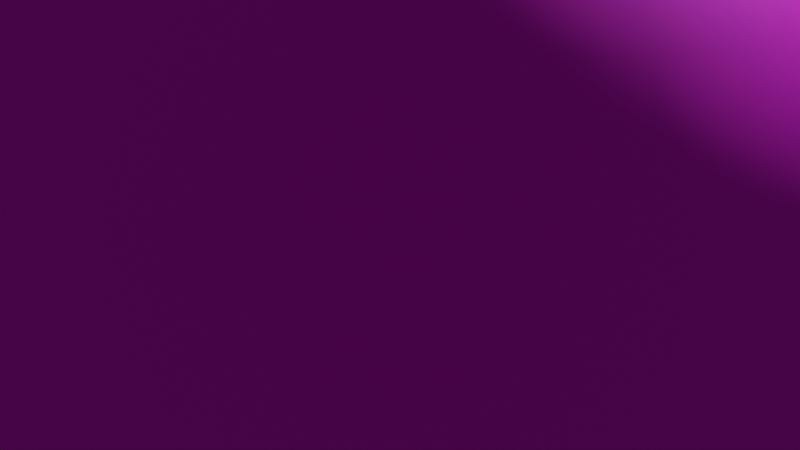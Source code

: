 # Source: arcon.blend  (saved by Blender 2.83.19; exported with 4.5.12 LTS)
import bpy
from mathutils import Matrix  # noqa: F401  (used for matrix-valued properties, if any)

bpy.ops.wm.read_factory_settings(use_empty=True)
scene = bpy.context.scene
scene.name = 'Scene'

# ---- collections
col_collection = bpy.data.collections.new('Collection'); scene.collection.children.link(col_collection)

# ---- images (referenced by path relative to the original .blend; pixels are not part of the script)
import os
ASSET_DIR = os.environ.get("B2B_ASSET_DIR", "")  # directory of the original .blend (textures are referenced by path, not embedded)
HERE = os.path.dirname(os.path.abspath(__file__))  # packed textures are extracted next to this script under _unpacked/

def load_image(name, relpath, width, height, colorspace="sRGB"):
    """Load a texture the original file referenced (path relative to the .blend, or extracted next to this script)."""
    p = next((c for c in (os.path.join(HERE, relpath), os.path.join(ASSET_DIR, relpath)) if relpath and os.path.exists(c)), "")
    if p:
        img = bpy.data.images.load(p, check_existing=True)
        img.name = name
    else:  # same state as the original file: an image datablock whose file is absent (Cycles renders it pink)
        img = bpy.data.images.new(name, width, height)
        img.source = "FILE"
        img.filepath = "//" + (relpath or name)
    img.colorspace_settings.name = colorspace
    return img
img_material_001_basecolor_jpeg = load_image('Material.001_baseColor.jpeg', 'pluto/textures/Material.001_baseColor.jpeg', 1024, 1024, 'sRGB')

# ---- materials (node trees are filled in below, after node groups)
mat_material_002 = bpy.data.materials.new('Material.002')
mat_material_002.use_transparent_shadow = False
mat_material_003 = bpy.data.materials.new('Material.003')
mat_material_003.use_transparent_shadow = False

# ---- material node trees
mat_material_002.use_nodes = True; mat_material_002.node_tree.nodes.clear()
_N = mat_material_002.node_tree.nodes; _L = mat_material_002.node_tree.links
n0 = _N.new('ShaderNodeBsdfPrincipled'); n0.name = 'Principled BSDF'; n0.location = (10, 300)
n0.distribution = 'GGX'
n0.subsurface_method = 'BURLEY'
n0.inputs[2].default_value = 0.8
n0.inputs[3].default_value = 1.45
n0.inputs[27].default_value = (0.0, 0.0, 0.0, 1.0)
n0.inputs[28].default_value = 1.0
n1 = _N.new('ShaderNodeOutputMaterial'); n1.name = 'Material Output'; n1.location = (300, 300)
n2 = _N.new('ShaderNodeTexImage'); n2.name = 'Image Texture'; n2.location = (-280, 270)
n2.image = img_material_001_basecolor_jpeg
_L.new(n0.outputs[0], n1.inputs[0])
_L.new(n2.outputs[0], n0.inputs[0])
n1.is_active_output = True
mat_material_003.use_nodes = True; mat_material_003.node_tree.nodes.clear()
_N = mat_material_003.node_tree.nodes; _L = mat_material_003.node_tree.links
n0 = _N.new('ShaderNodeOutputMaterial'); n0.name = 'Material Output'; n0.location = (300, 300)
n1 = _N.new('ShaderNodeBsdfPrincipled'); n1.name = 'Principled BSDF'; n1.location = (10, 300)
n1.distribution = 'GGX'
n1.subsurface_method = 'BURLEY'
n1.inputs[0].default_value = (0.0, 0.0, 0.0, 1.0)
n1.inputs[1].default_value = 0.4818
n1.inputs[2].default_value = 0.0
n1.inputs[3].default_value = 1.45
n1.inputs[13].default_value = 1.0
n1.inputs[27].default_value = (0.0, 0.0, 0.0, 1.0)
n1.inputs[28].default_value = 1.0
n2 = _N.new('ShaderNodeMixShader'); n2.name = 'Mix Shader'; n2.location = (250, 500)
n3 = _N.new('ShaderNodeBsdfAnisotropic'); n3.name = 'Glossy BSDF'; n3.location = (42, 503)
n3.distribution = 'GGX'
n3.inputs[0].default_value = (0.003693, 0.02644, 0.8, 1.0)
n3.inputs[1].default_value = 0.6128
_L.new(n3.outputs[0], n2.inputs[1])
_L.new(n1.outputs[0], n2.inputs[2])
_L.new(n2.outputs[0], n0.inputs[0])
n0.is_active_output = True

# ---- world
world_world = bpy.data.worlds.new('World'); scene.world = world_world
world_world.use_nodes = True; world_world.node_tree.nodes.clear()
_N = world_world.node_tree.nodes; _L = world_world.node_tree.links
n0 = _N.new('ShaderNodeOutputWorld'); n0.name = 'World Output'; n0.location = (300, 300)
n1 = _N.new('ShaderNodeBackground'); n1.name = 'Background'; n1.location = (10, 300)
n1.inputs[0].default_value = (0.05088, 0.05088, 0.05088, 1.0)
_L.new(n1.outputs[0], n0.inputs[0])
n0.is_active_output = True
world_world.color = (0.05088, 0.05088, 0.05088)
world_world.use_sun_shadow = False
world_world.sun_shadow_jitter_overblur = 0.0

# ---- cameras
cam_camera = bpy.data.cameras.new('Camera')
cam_camera.clip_end = 100.0
cam_camera.ortho_scale = 7.314

# ---- lights
light_light = bpy.data.lights.new('Light', 'POINT')
light_light.transmission_factor = 0.0
light_light.energy = 1000.0
light_light.shadow_soft_size = 0.1
light_light.shadow_maximum_resolution = 0.006
light_light.use_absolute_resolution = True

# ---- meshes
me_sphere = bpy.data.meshes.new('Sphere')
me_sphere.from_pydata([(0.0, 0.1951, 0.9808), (0.0, 0.3827, 0.9239), (0.0, 0.5556, 0.8315), (0.0, 0.7071, 0.7071), (0.0, 0.8315, 0.5556), (0.0, 0.9239, 0.3827), (0.0, 0.9808, 0.1951), (0.0, 1.0, 7.55e-08), (0.0, 0.9808, -0.1951), (0.0, 0.5556, -0.8315), (0.03806, 0.1913, 0.9808), (0.07466, 0.3753, 0.9239), (0.1084, 0.5449, 0.8315), (0.1379, 0.6935, 0.7071), (0.1622, 0.8155, 0.5556), (0.1802, 0.9061, 0.3827), (0.1913, 0.9619, 0.1951), (0.1951, 0.9808, 7.55e-08), (0.1913, 0.9619, -0.1951), (0.1802, 0.9061, -0.3827), (0.1622, 0.8155, -0.5556), (0.1379, 0.6935, -0.7071), (0.1084, 0.5449, -0.8315), (0.07466, 0.3753, -0.9239), (0.03806, 0.1913, -0.9808), (0.07466, 0.1802, 0.9808), (0.1464, 0.3536, 0.9239), (0.2126, 0.5133, 0.8315), (0.2706, 0.6533, 0.7071), (0.3182, 0.7682, 0.5556), (0.3536, 0.8536, 0.3827), (0.3753, 0.9061, 0.1951), (0.3827, 0.9239, 7.55e-08), (0.3753, 0.9061, -0.1951), (0.3536, 0.8536, -0.3827), (0.3182, 0.7682, -0.5556), (0.2706, 0.6533, -0.7071), (0.2126, 0.5133, -0.8315), (0.1464, 0.3536, -0.9239), (0.07466, 0.1802, -0.9808), (0.1084, 0.1622, 0.9808), (0.2126, 0.3182, 0.9239), (0.3087, 0.4619, 0.8315), (0.3928, 0.5879, 0.7071), (0.4619, 0.6913, 0.5556), (0.5133, 0.7682, 0.3827), (0.5449, 0.8155, 0.1951), (0.5556, 0.8315, 7.55e-08), (0.5449, 0.8155, -0.1951), (0.5133, 0.7682, -0.3827), (0.4619, 0.6913, -0.5556), (0.3928, 0.5879, -0.7071), (0.3087, 0.4619, -0.8315), (0.2126, 0.3182, -0.9239), (0.1084, 0.1622, -0.9808), (0.1379, 0.1379, 0.9808), (0.2706, 0.2706, 0.9239), (0.3928, 0.3928, 0.8315), (0.5, 0.5, 0.7071), (0.5879, 0.5879, 0.5556), (0.6533, 0.6533, 0.3827), (0.6935, 0.6935, 0.1951), (0.7071, 0.7071, 7.55e-08), (0.6935, 0.6935, -0.1951), (0.6533, 0.6533, -0.3827), (0.5879, 0.5879, -0.5556), (0.5, 0.5, -0.7071), (0.3928, 0.3928, -0.8315), (0.2706, 0.2706, -0.9239), (0.1379, 0.1379, -0.9808), (0.1622, 0.1084, 0.9808), (0.3182, 0.2126, 0.9239), (0.4619, 0.3087, 0.8315), (0.5879, 0.3928, 0.7071), (0.6913, 0.4619, 0.5556), (0.7682, 0.5133, 0.3827), (0.8155, 0.5449, 0.1951), (0.8315, 0.5556, 7.55e-08), (0.8155, 0.5449, -0.1951), (0.7682, 0.5133, -0.3827), (0.6913, 0.4619, -0.5556), (0.5879, 0.3928, -0.7071), (0.4619, 0.3087, -0.8315), (0.3182, 0.2126, -0.9239), (0.1622, 0.1084, -0.9808), (0.1802, 0.07466, 0.9808), (0.3536, 0.1464, 0.9239), (0.5133, 0.2126, 0.8315), (0.6533, 0.2706, 0.7071), (0.7682, 0.3182, 0.5556), (0.8536, 0.3536, 0.3827), (0.9061, 0.3753, 0.1951), (0.9239, 0.3827, 7.55e-08), (0.9061, 0.3753, -0.1951), (0.8536, 0.3536, -0.3827), (0.7682, 0.3182, -0.5556), (0.6533, 0.2706, -0.7071), (0.5133, 0.2126, -0.8315), (0.3536, 0.1464, -0.9239), (0.1802, 0.07466, -0.9808), (0.1913, 0.03806, 0.9808), (0.3753, 0.07466, 0.9239), (0.5449, 0.1084, 0.8315), (0.6935, 0.1379, 0.7071), (0.8155, 0.1622, 0.5556), (0.9061, 0.1802, 0.3827), (0.9619, 0.1913, 0.1951), (0.9808, 0.1951, 7.55e-08), (0.9619, 0.1913, -0.1951), (0.9061, 0.1802, -0.3827), (0.8155, 0.1622, -0.5556), (0.6935, 0.1379, -0.7071), (0.5449, 0.1084, -0.8315), (0.3753, 0.07466, -0.9239), (0.1913, 0.03806, -0.9808), (0.1951, -3.266e-07, 0.9808), (0.3827, -3.192e-07, 0.9239), (0.5556, -3.117e-07, 0.8315), (0.7071, -3.192e-07, 0.7071), (0.8315, -3.341e-07, 0.5556), (0.9239, -2.745e-07, 0.3827), (0.9808, -3.937e-07, 0.1951), (1.0, -3.788e-07, 7.55e-08), (0.9808, -3.937e-07, -0.1951), (0.9239, -2.298e-07, -0.3827), (0.8315, -3.341e-07, -0.5556), (0.7071, -3.192e-07, -0.7071), (0.5556, -3.415e-07, -0.8315), (0.3827, -3.043e-07, -0.9239), (0.1951, -3.08e-07, -0.9808), (0.1913, -0.03806, 0.9808), (0.3753, -0.07466, 0.9239), (0.5449, -0.1084, 0.8315), (0.6935, -0.138, 0.7071), (0.8155, -0.1622, 0.5556), (0.9061, -0.1802, 0.3827), (0.9619, -0.1913, 0.1951), (0.9808, -0.1951, 7.55e-08), (0.9619, -0.1913, -0.1951), (0.9061, -0.1802, -0.3827), (0.8155, -0.1622, -0.5556), (0.6935, -0.138, -0.7071), (0.5449, -0.1084, -0.8315), (0.3753, -0.07466, -0.9239), (0.1913, -0.03806, -0.9808), (0.1802, -0.07466, 0.9808), (0.3536, -0.1464, 0.9239), (0.5133, -0.2126, 0.8315), (0.6533, -0.2706, 0.7071), (0.7682, -0.3182, 0.5556), (0.8536, -0.3536, 0.3827), (0.9061, -0.3753, 0.1951), (0.9239, -0.3827, 7.55e-08), (0.9061, -0.3753, -0.1951), (0.8536, -0.3536, -0.3827), (0.7682, -0.3182, -0.5556), (0.6533, -0.2706, -0.7071), (0.5133, -0.2126, -0.8315), (0.3536, -0.1464, -0.9239), (0.1802, -0.07466, -0.9808), (0.1622, -0.1084, 0.9808), (0.3182, -0.2126, 0.9239), (0.4619, -0.3087, 0.8315), (0.5879, -0.3928, 0.7071), (0.6913, -0.4619, 0.5556), (0.7682, -0.5133, 0.3827), (0.8155, -0.5449, 0.1951), (0.8315, -0.5556, 7.55e-08), (0.8155, -0.5449, -0.1951), (0.7682, -0.5133, -0.3827), (0.6913, -0.4619, -0.5556), (0.5879, -0.3928, -0.7071), (0.4619, -0.3087, -0.8315), (0.3182, -0.2126, -0.9239), (0.1622, -0.1084, -0.9808), (0.1379, -0.138, 0.9808), (0.2706, -0.2706, 0.9239), (0.3928, -0.3928, 0.8315), (0.5, -0.5, 0.7071), (0.5879, -0.5879, 0.5556), (0.6533, -0.6533, 0.3827), (0.6935, -0.6935, 0.1951), (0.7071, -0.7071, 7.55e-08), (0.6935, -0.6935, -0.1951), (0.6533, -0.6533, -0.3827), (0.5879, -0.5879, -0.5556), (0.5, -0.5, -0.7071), (0.3928, -0.3928, -0.8315), (0.2706, -0.2706, -0.9239), (0.1379, -0.138, -0.9808), (0.1084, -0.1622, 0.9808), (0.2126, -0.3182, 0.9239), (0.3087, -0.4619, 0.8315), (0.3928, -0.5879, 0.7071), (0.4619, -0.6913, 0.5556), (0.5133, -0.7682, 0.3827), (0.5449, -0.8155, 0.1951), (0.5556, -0.8315, 7.55e-08), (0.5449, -0.8155, -0.1951), (0.5133, -0.7682, -0.3827), (0.4619, -0.6913, -0.5556), (0.3928, -0.5879, -0.7071), (0.3087, -0.4619, -0.8315), (0.2126, -0.3182, -0.9239), (0.1084, -0.1622, -0.9808), (0.0, -3.258e-07, -1.0), (0.07466, -0.1802, 0.9808), (0.1464, -0.3536, 0.9239), (0.2126, -0.5133, 0.8315), (0.2706, -0.6533, 0.7071), (0.3182, -0.7682, 0.5556), (0.3536, -0.8536, 0.3827), (0.3753, -0.9061, 0.1951), (0.3827, -0.9239, 7.55e-08), (0.3753, -0.9061, -0.1951), (0.3536, -0.8536, -0.3827), (0.3182, -0.7682, -0.5556), (0.2706, -0.6533, -0.7071), (0.2126, -0.5133, -0.8315), (0.1464, -0.3536, -0.9239), (0.07466, -0.1802, -0.9808), (0.03806, -0.1913, 0.9808), (0.07466, -0.3753, 0.9239), (0.1084, -0.5449, 0.8315), (0.1379, -0.6935, 0.7071), (0.1622, -0.8155, 0.5556), (0.1802, -0.9061, 0.3827), (0.1913, -0.9619, 0.1951), (0.1951, -0.9808, 7.55e-08), (0.1913, -0.9619, -0.1951), (0.1802, -0.9061, -0.3827), (0.1622, -0.8155, -0.5556), (0.1379, -0.6935, -0.7071), (0.1084, -0.5449, -0.8315), (0.07466, -0.3753, -0.9239), (0.03806, -0.1913, -0.9808), (-7.212e-09, -0.1951, 0.9808), (4.122e-08, -0.3827, 0.9239), (2.632e-08, -0.5556, 0.8315), (-2.584e-08, -0.7071, 0.7071), (-8.544e-08, -0.8315, 0.5556), (6.357e-08, -0.9239, 0.3827), (-8.544e-08, -0.9808, 0.1951), (-1.003e-07, -1.0, 7.55e-08), (-8.544e-08, -0.9808, -0.1951), (6.357e-08, -0.9239, -0.3827), (-8.544e-08, -0.8315, -0.5556), (-2.584e-08, -0.7071, -0.7071), (-1.094e-08, -0.5556, -0.8315), (3.964e-09, -0.3827, -0.9239), (3.964e-09, -0.1951, -0.9808), (-0.03806, -0.1913, 0.9808), (-0.07466, -0.3753, 0.9239), (-0.1084, -0.5449, 0.8315), (-0.1379, -0.6935, 0.7071), (-0.1622, -0.8155, 0.5556), (-0.1802, -0.9061, 0.3827), (-0.1913, -0.9619, 0.1951), (-0.1951, -0.9808, 7.55e-08), (-0.1913, -0.9619, -0.1951), (-0.1802, -0.9061, -0.3827), (-0.1622, -0.8155, -0.5556), (-0.1379, -0.6935, -0.7071), (-0.1084, -0.5449, -0.8315), (-0.07466, -0.3753, -0.9239), (-0.03806, -0.1913, -0.9808), (-0.07466, -0.1802, 0.9808), (-0.1464, -0.3536, 0.9239), (-0.2126, -0.5133, 0.8315), (-0.2706, -0.6533, 0.7071), (-0.3182, -0.7682, 0.5556), (-0.3536, -0.8536, 0.3827), (-0.3753, -0.9061, 0.1951), (-0.3827, -0.9239, 7.55e-08), (-0.3753, -0.9061, -0.1951), (-0.3536, -0.8536, -0.3827), (-0.3182, -0.7682, -0.5556), (-0.2706, -0.6533, -0.7071), (-0.2126, -0.5133, -0.8315), (-0.1464, -0.3536, -0.9239), (-0.07466, -0.1802, -0.9808), (-0.1084, -0.1622, 0.9808), (-0.2126, -0.3182, 0.9239), (-0.3087, -0.4619, 0.8315), (-0.3928, -0.5879, 0.7071), (-0.4619, -0.6913, 0.5556), (-0.5133, -0.7682, 0.3827), (-0.5449, -0.8155, 0.1951), (-0.5556, -0.8315, 7.55e-08), (-0.5449, -0.8155, -0.1951), (-0.5133, -0.7682, -0.3827), (-0.4619, -0.6913, -0.5556), (-0.3928, -0.5879, -0.7071), (-0.3087, -0.4619, -0.8315), (-0.2126, -0.3182, -0.9239), (-0.1084, -0.1622, -0.9808), (-2.304e-07, -5.562e-07, 1.0), (-0.1379, -0.138, 0.9808), (-0.2706, -0.2706, 0.9239), (-0.3928, -0.3928, 0.8315), (-0.5, -0.5, 0.7071), (-0.5879, -0.5879, 0.5556), (-0.6533, -0.6533, 0.3827), (-0.6935, -0.6935, 0.1951), (-0.7071, -0.7071, 7.55e-08), (-0.6935, -0.6935, -0.1951), (-0.6533, -0.6533, -0.3827), (-0.5879, -0.5879, -0.5556), (-0.5, -0.5, -0.7071), (-0.3928, -0.3928, -0.8315), (-0.2706, -0.2706, -0.9239), (-0.1379, -0.1379, -0.9808), (-0.1622, -0.1084, 0.9808), (-0.3182, -0.2126, 0.9239), (-0.4619, -0.3087, 0.8315), (-0.5879, -0.3928, 0.7071), (-0.6913, -0.4619, 0.5556), (-0.7682, -0.5133, 0.3827), (-0.8155, -0.5449, 0.1951), (-0.8315, -0.5556, 7.55e-08), (-0.8155, -0.5449, -0.1951), (-0.7682, -0.5133, -0.3827), (-0.6913, -0.4619, -0.5556), (-0.5879, -0.3928, -0.7071), (-0.4619, -0.3087, -0.8315), (-0.3182, -0.2126, -0.9239), (-0.1622, -0.1084, -0.9808), (-0.1802, -0.07466, 0.9808), (-0.3536, -0.1464, 0.9239), (-0.5133, -0.2126, 0.8315), (-0.6533, -0.2706, 0.7071), (-0.7682, -0.3182, 0.5556), (-0.8536, -0.3536, 0.3827), (-0.9061, -0.3753, 0.1951), (-0.9239, -0.3827, 7.55e-08), (-0.9061, -0.3753, -0.1951), (-0.8536, -0.3536, -0.3827), (-0.7682, -0.3182, -0.5556), (-0.6533, -0.2706, -0.7071), (-0.5133, -0.2126, -0.8315), (-0.3536, -0.1464, -0.9239), (-0.1802, -0.07466, -0.9808), (-0.1913, -0.03806, 0.9808), (-0.3753, -0.07466, 0.9239), (-0.5449, -0.1084, 0.8315), (-0.6935, -0.1379, 0.7071), (-0.8155, -0.1622, 0.5556), (-0.9061, -0.1802, 0.3827), (-0.9619, -0.1913, 0.1951), (-0.9808, -0.1951, 7.55e-08), (-0.9619, -0.1913, -0.1951), (-0.9061, -0.1802, -0.3827), (-0.8155, -0.1622, -0.5556), (-0.6935, -0.1379, -0.7071), (-0.5449, -0.1084, -0.8315), (-0.3753, -0.07466, -0.9239), (-0.1913, -0.03806, -0.9808), (-0.1951, -3.117e-07, 0.9808), (-0.3827, -2.819e-07, 0.9239), (-0.5556, -2.819e-07, 0.8315), (-0.7071, -1.851e-07, 0.7071), (-0.8315, -1.404e-07, 0.5556), (-0.9239, -3.192e-07, 0.3827), (-0.9808, -9.567e-08, 0.1951), (-1.0, -1.404e-07, 7.55e-08), (-0.9808, -9.567e-08, -0.1951), (-0.9239, -3.192e-07, -0.3827), (-0.8315, -1.404e-07, -0.5556), (-0.7071, -1.851e-07, -0.7071), (-0.5556, -2.596e-07, -0.8315), (-0.3827, -2.521e-07, -0.9239), (-0.1951, -3.155e-07, -0.9808), (-0.1913, 0.03806, 0.9808), (-0.3753, 0.07466, 0.9239), (-0.5449, 0.1084, 0.8315), (-0.6935, 0.1379, 0.7071), (-0.8155, 0.1622, 0.5556), (-0.9061, 0.1802, 0.3827), (-0.9619, 0.1913, 0.1951), (-0.9808, 0.1951, 7.55e-08), (-0.9619, 0.1913, -0.1951), (-0.9061, 0.1802, -0.3827), (-0.8155, 0.1622, -0.5556), (-0.6935, 0.1379, -0.7071), (-0.5449, 0.1084, -0.8315), (-0.3753, 0.07466, -0.9239), (-0.1913, 0.03806, -0.9808), (-0.1802, 0.07466, 0.9808), (-0.3536, 0.1464, 0.9239), (-0.5133, 0.2126, 0.8315), (-0.6533, 0.2706, 0.7071), (-0.7682, 0.3182, 0.5556), (-0.8536, 0.3536, 0.3827), (-0.9061, 0.3753, 0.1951), (-0.9239, 0.3827, 7.55e-08), (-0.9061, 0.3753, -0.1951), (-0.8536, 0.3536, -0.3827), (-0.7682, 0.3182, -0.5556), (-0.6533, 0.2706, -0.7071), (-0.5133, 0.2126, -0.8315), (-0.3536, 0.1464, -0.9239), (-0.1802, 0.07466, -0.9808), (-0.1622, 0.1084, 0.9808), (-0.3182, 0.2126, 0.9239), (-0.4619, 0.3087, 0.8315), (-0.5879, 0.3928, 0.7071), (-0.6913, 0.4619, 0.5556), (-0.7682, 0.5133, 0.3827), (-0.8155, 0.5449, 0.1951), (-0.8315, 0.5556, 7.55e-08), (-0.8155, 0.5449, -0.1951), (-0.7682, 0.5133, -0.3827), (-0.6913, 0.4619, -0.5556), (-0.5879, 0.3928, -0.7071), (-0.4619, 0.3087, -0.8315), (-0.3182, 0.2126, -0.9239), (-0.1622, 0.1084, -0.9808), (-0.1379, 0.1379, 0.9808), (-0.2706, 0.2706, 0.9239), (-0.3928, 0.3928, 0.8315), (-0.5, 0.5, 0.7071), (-0.5879, 0.5879, 0.5556), (-0.6533, 0.6533, 0.3827), (-0.6935, 0.6935, 0.1951), (-0.7071, 0.7071, 7.55e-08), (-0.6935, 0.6935, -0.1951), (-0.6533, 0.6533, -0.3827), (-0.5879, 0.5879, -0.5556), (-0.5, 0.5, -0.7071), (-0.3928, 0.3928, -0.8315), (-0.2706, 0.2706, -0.9239), (-0.1379, 0.1379, -0.9808), (-0.1084, 0.1622, 0.9808), (-0.2126, 0.3182, 0.9239), (-0.3087, 0.4619, 0.8315), (-0.3928, 0.5879, 0.7071), (-0.4619, 0.6913, 0.5556), (-0.5133, 0.7682, 0.3827), (-0.5449, 0.8155, 0.1951), (-0.5556, 0.8315, 7.55e-08), (-0.5449, 0.8155, -0.1951), (-0.5133, 0.7682, -0.3827), (-0.4619, 0.6913, -0.5556), (-0.3928, 0.5879, -0.7071), (-0.3087, 0.4619, -0.8315), (-0.2126, 0.3182, -0.9239), (-0.1084, 0.1622, -0.9808), (-0.07466, 0.1802, 0.9808), (-0.1464, 0.3536, 0.9239), (-0.2126, 0.5133, 0.8315), (-0.2706, 0.6533, 0.7071), (-0.3182, 0.7682, 0.5556), (-0.3536, 0.8536, 0.3827), (-0.3753, 0.9061, 0.1951), (-0.3827, 0.9239, 7.55e-08), (-0.3753, 0.9061, -0.1951), (-0.3536, 0.8536, -0.3827), (-0.3182, 0.7682, -0.5556), (-0.2706, 0.6533, -0.7071), (-0.2126, 0.5133, -0.8315), (-0.1464, 0.3536, -0.9239), (-0.07466, 0.1802, -0.9808), (-0.03806, 0.1913, 0.9808), (-0.07466, 0.3753, 0.9239), (-0.1084, 0.5449, 0.8315), (-0.1379, 0.6935, 0.7071), (-0.1622, 0.8155, 0.5556), (-0.1802, 0.9061, 0.3827), (-0.1913, 0.9619, 0.1951), (-0.1951, 0.9808, 7.55e-08), (-0.1913, 0.9619, -0.1951), (-0.1802, 0.9061, -0.3827), (-0.1622, 0.8155, -0.5556), (-0.1379, 0.6935, -0.7071), (-0.1084, 0.5449, -0.8315), (-0.07466, 0.3753, -0.9239), (-0.03806, 0.1913, -0.9808), (6.357e-08, 0.9239, -0.3827), (2.722e-07, 0.8315, -0.5556), (1.53e-07, 0.7071, -0.7071), (7.847e-08, 0.3827, -0.9239), (1.514e-08, 0.1951, -0.9808)], [], [(477, 8, 18, 19), (2, 1, 11, 12), (478, 477, 19, 20), (3, 2, 12, 13), (479, 478, 20, 21), (4, 3, 13, 14), (9, 479, 21, 22), (5, 4, 14, 15), (480, 9, 22, 23), (6, 5, 15, 16), (481, 480, 23, 24), (7, 6, 16, 17), (0, 296, 10), (205, 481, 24), (8, 7, 17, 18), (1, 0, 10, 11), (205, 24, 39), (18, 17, 32, 33), (11, 10, 25, 26), (19, 18, 33, 34), (12, 11, 26, 27), (20, 19, 34, 35), (13, 12, 27, 28), (21, 20, 35, 36), (14, 13, 28, 29), (22, 21, 36, 37), (15, 14, 29, 30), (23, 22, 37, 38), (16, 15, 30, 31), (24, 23, 38, 39), (17, 16, 31, 32), (10, 296, 25), (37, 36, 51, 52), (30, 29, 44, 45), (38, 37, 52, 53), (31, 30, 45, 46), (39, 38, 53, 54), (32, 31, 46, 47), (25, 296, 40), (205, 39, 54), (33, 32, 47, 48), (26, 25, 40, 41), (34, 33, 48, 49), (27, 26, 41, 42), (35, 34, 49, 50), (28, 27, 42, 43), (36, 35, 50, 51), (29, 28, 43, 44), (41, 40, 55, 56), (49, 48, 63, 64), (42, 41, 56, 57), (50, 49, 64, 65), (43, 42, 57, 58), (51, 50, 65, 66), (44, 43, 58, 59), (52, 51, 66, 67), (45, 44, 59, 60), (53, 52, 67, 68), (46, 45, 60, 61), (54, 53, 68, 69), (47, 46, 61, 62), (40, 296, 55), (205, 54, 69), (48, 47, 62, 63), (60, 59, 74, 75), (68, 67, 82, 83), (61, 60, 75, 76), (69, 68, 83, 84), (62, 61, 76, 77), (55, 296, 70), (205, 69, 84), (63, 62, 77, 78), (56, 55, 70, 71), (64, 63, 78, 79), (57, 56, 71, 72), (65, 64, 79, 80), (58, 57, 72, 73), (66, 65, 80, 81), (59, 58, 73, 74), (67, 66, 81, 82), (79, 78, 93, 94), (72, 71, 86, 87), (80, 79, 94, 95), (73, 72, 87, 88), (81, 80, 95, 96), (74, 73, 88, 89), (82, 81, 96, 97), (75, 74, 89, 90), (83, 82, 97, 98), (76, 75, 90, 91), (84, 83, 98, 99), (77, 76, 91, 92), (70, 296, 85), (205, 84, 99), (78, 77, 92, 93), (71, 70, 85, 86), (98, 97, 112, 113), (91, 90, 105, 106), (99, 98, 113, 114), (92, 91, 106, 107), (85, 296, 100), (205, 99, 114), (93, 92, 107, 108), (86, 85, 100, 101), (94, 93, 108, 109), (87, 86, 101, 102), (95, 94, 109, 110), (88, 87, 102, 103), (96, 95, 110, 111), (89, 88, 103, 104), (97, 96, 111, 112), (90, 89, 104, 105), (102, 101, 116, 117), (110, 109, 124, 125), (103, 102, 117, 118), (111, 110, 125, 126), (104, 103, 118, 119), (112, 111, 126, 127), (105, 104, 119, 120), (113, 112, 127, 128), (106, 105, 120, 121), (114, 113, 128, 129), (107, 106, 121, 122), (100, 296, 115), (205, 114, 129), (108, 107, 122, 123), (101, 100, 115, 116), (109, 108, 123, 124), (121, 120, 135, 136), (129, 128, 143, 144), (122, 121, 136, 137), (115, 296, 130), (205, 129, 144), (123, 122, 137, 138), (116, 115, 130, 131), (124, 123, 138, 139), (117, 116, 131, 132), (125, 124, 139, 140), (118, 117, 132, 133), (126, 125, 140, 141), (119, 118, 133, 134), (127, 126, 141, 142), (120, 119, 134, 135), (128, 127, 142, 143), (140, 139, 154, 155), (133, 132, 147, 148), (141, 140, 155, 156), (134, 133, 148, 149), (142, 141, 156, 157), (135, 134, 149, 150), (143, 142, 157, 158), (136, 135, 150, 151), (144, 143, 158, 159), (137, 136, 151, 152), (130, 296, 145), (205, 144, 159), (138, 137, 152, 153), (131, 130, 145, 146), (139, 138, 153, 154), (132, 131, 146, 147), (159, 158, 173, 174), (152, 151, 166, 167), (145, 296, 160), (205, 159, 174), (153, 152, 167, 168), (146, 145, 160, 161), (154, 153, 168, 169), (147, 146, 161, 162), (155, 154, 169, 170), (148, 147, 162, 163), (156, 155, 170, 171), (149, 148, 163, 164), (157, 156, 171, 172), (150, 149, 164, 165), (158, 157, 172, 173), (151, 150, 165, 166), (171, 170, 185, 186), (164, 163, 178, 179), (172, 171, 186, 187), (165, 164, 179, 180), (173, 172, 187, 188), (166, 165, 180, 181), (174, 173, 188, 189), (167, 166, 181, 182), (160, 296, 175), (205, 174, 189), (168, 167, 182, 183), (161, 160, 175, 176), (169, 168, 183, 184), (162, 161, 176, 177), (170, 169, 184, 185), (163, 162, 177, 178), (175, 296, 190), (205, 189, 204), (183, 182, 197, 198), (176, 175, 190, 191), (184, 183, 198, 199), (177, 176, 191, 192), (185, 184, 199, 200), (178, 177, 192, 193), (186, 185, 200, 201), (179, 178, 193, 194), (187, 186, 201, 202), (180, 179, 194, 195), (188, 187, 202, 203), (181, 180, 195, 196), (189, 188, 203, 204), (182, 181, 196, 197), (194, 193, 209, 210), (202, 201, 217, 218), (195, 194, 210, 211), (203, 202, 218, 219), (196, 195, 211, 212), (204, 203, 219, 220), (197, 196, 212, 213), (190, 296, 206), (205, 204, 220), (198, 197, 213, 214), (191, 190, 206, 207), (199, 198, 214, 215), (192, 191, 207, 208), (200, 199, 215, 216), (193, 192, 208, 209), (201, 200, 216, 217), (214, 213, 228, 229), (207, 206, 221, 222), (215, 214, 229, 230), (208, 207, 222, 223), (216, 215, 230, 231), (209, 208, 223, 224), (217, 216, 231, 232), (210, 209, 224, 225), (218, 217, 232, 233), (211, 210, 225, 226), (219, 218, 233, 234), (212, 211, 226, 227), (220, 219, 234, 235), (213, 212, 227, 228), (206, 296, 221), (205, 220, 235), (233, 232, 247, 248), (226, 225, 240, 241), (234, 233, 248, 249), (227, 226, 241, 242), (235, 234, 249, 250), (228, 227, 242, 243), (221, 296, 236), (205, 235, 250), (229, 228, 243, 244), (222, 221, 236, 237), (230, 229, 244, 245), (223, 222, 237, 238), (231, 230, 245, 246), (224, 223, 238, 239), (232, 231, 246, 247), (225, 224, 239, 240), (237, 236, 251, 252), (245, 244, 259, 260), (238, 237, 252, 253), (246, 245, 260, 261), (239, 238, 253, 254), (247, 246, 261, 262), (240, 239, 254, 255), (248, 247, 262, 263), (241, 240, 255, 256), (249, 248, 263, 264), (242, 241, 256, 257), (250, 249, 264, 265), (243, 242, 257, 258), (236, 296, 251), (205, 250, 265), (244, 243, 258, 259), (256, 255, 270, 271), (264, 263, 278, 279), (257, 256, 271, 272), (265, 264, 279, 280), (258, 257, 272, 273), (251, 296, 266), (205, 265, 280), (259, 258, 273, 274), (252, 251, 266, 267), (260, 259, 274, 275), (253, 252, 267, 268), (261, 260, 275, 276), (254, 253, 268, 269), (262, 261, 276, 277), (255, 254, 269, 270), (263, 262, 277, 278), (275, 274, 289, 290), (268, 267, 282, 283), (276, 275, 290, 291), (269, 268, 283, 284), (277, 276, 291, 292), (270, 269, 284, 285), (278, 277, 292, 293), (271, 270, 285, 286), (279, 278, 293, 294), (272, 271, 286, 287), (280, 279, 294, 295), (273, 272, 287, 288), (266, 296, 281), (205, 280, 295), (274, 273, 288, 289), (267, 266, 281, 282), (294, 293, 309, 310), (287, 286, 302, 303), (295, 294, 310, 311), (288, 287, 303, 304), (281, 296, 297), (205, 295, 311), (289, 288, 304, 305), (282, 281, 297, 298), (290, 289, 305, 306), (283, 282, 298, 299), (291, 290, 306, 307), (284, 283, 299, 300), (292, 291, 307, 308), (285, 284, 300, 301), (293, 292, 308, 309), (286, 285, 301, 302), (307, 306, 321, 322), (300, 299, 314, 315), (308, 307, 322, 323), (301, 300, 315, 316), (309, 308, 323, 324), (302, 301, 316, 317), (310, 309, 324, 325), (303, 302, 317, 318), (311, 310, 325, 326), (304, 303, 318, 319), (297, 296, 312), (205, 311, 326), (305, 304, 319, 320), (298, 297, 312, 313), (306, 305, 320, 321), (299, 298, 313, 314), (326, 325, 340, 341), (319, 318, 333, 334), (312, 296, 327), (205, 326, 341), (320, 319, 334, 335), (313, 312, 327, 328), (321, 320, 335, 336), (314, 313, 328, 329), (322, 321, 336, 337), (315, 314, 329, 330), (323, 322, 337, 338), (316, 315, 330, 331), (324, 323, 338, 339), (317, 316, 331, 332), (325, 324, 339, 340), (318, 317, 332, 333), (330, 329, 344, 345), (338, 337, 352, 353), (331, 330, 345, 346), (339, 338, 353, 354), (332, 331, 346, 347), (340, 339, 354, 355), (333, 332, 347, 348), (341, 340, 355, 356), (334, 333, 348, 349), (327, 296, 342), (205, 341, 356), (335, 334, 349, 350), (328, 327, 342, 343), (336, 335, 350, 351), (329, 328, 343, 344), (337, 336, 351, 352), (349, 348, 363, 364), (342, 296, 357), (205, 356, 371), (350, 349, 364, 365), (343, 342, 357, 358), (351, 350, 365, 366), (344, 343, 358, 359), (352, 351, 366, 367), (345, 344, 359, 360), (353, 352, 367, 368), (346, 345, 360, 361), (354, 353, 368, 369), (347, 346, 361, 362), (355, 354, 369, 370), (348, 347, 362, 363), (356, 355, 370, 371), (368, 367, 382, 383), (361, 360, 375, 376), (369, 368, 383, 384), (362, 361, 376, 377), (370, 369, 384, 385), (363, 362, 377, 378), (371, 370, 385, 386), (364, 363, 378, 379), (357, 296, 372), (205, 371, 386), (365, 364, 379, 380), (358, 357, 372, 373), (366, 365, 380, 381), (359, 358, 373, 374), (367, 366, 381, 382), (360, 359, 374, 375), (372, 296, 387), (205, 386, 401), (380, 379, 394, 395), (373, 372, 387, 388), (381, 380, 395, 396), (374, 373, 388, 389), (382, 381, 396, 397), (375, 374, 389, 390), (383, 382, 397, 398), (376, 375, 390, 391), (384, 383, 398, 399), (377, 376, 391, 392), (385, 384, 399, 400), (378, 377, 392, 393), (386, 385, 400, 401), (379, 378, 393, 394), (391, 390, 405, 406), (399, 398, 413, 414), (392, 391, 406, 407), (400, 399, 414, 415), (393, 392, 407, 408), (401, 400, 415, 416), (394, 393, 408, 409), (387, 296, 402), (205, 401, 416), (395, 394, 409, 410), (388, 387, 402, 403), (396, 395, 410, 411), (389, 388, 403, 404), (397, 396, 411, 412), (390, 389, 404, 405), (398, 397, 412, 413), (410, 409, 424, 425), (403, 402, 417, 418), (411, 410, 425, 426), (404, 403, 418, 419), (412, 411, 426, 427), (405, 404, 419, 420), (413, 412, 427, 428), (406, 405, 420, 421), (414, 413, 428, 429), (407, 406, 421, 422), (415, 414, 429, 430), (408, 407, 422, 423), (416, 415, 430, 431), (409, 408, 423, 424), (402, 296, 417), (205, 416, 431), (429, 428, 443, 444), (422, 421, 436, 437), (430, 429, 444, 445), (423, 422, 437, 438), (431, 430, 445, 446), (424, 423, 438, 439), (417, 296, 432), (205, 431, 446), (425, 424, 439, 440), (418, 417, 432, 433), (426, 425, 440, 441), (419, 418, 433, 434), (427, 426, 441, 442), (420, 419, 434, 435), (428, 427, 442, 443), (421, 420, 435, 436), (441, 440, 455, 456), (434, 433, 448, 449), (442, 441, 456, 457), (435, 434, 449, 450), (443, 442, 457, 458), (436, 435, 450, 451), (444, 443, 458, 459), (437, 436, 451, 452), (445, 444, 459, 460), (438, 437, 452, 453), (446, 445, 460, 461), (439, 438, 453, 454), (432, 296, 447), (205, 446, 461), (440, 439, 454, 455), (433, 432, 447, 448), (460, 459, 474, 475), (453, 452, 467, 468), (461, 460, 475, 476), (454, 453, 468, 469), (447, 296, 462), (205, 461, 476), (455, 454, 469, 470), (448, 447, 462, 463), (456, 455, 470, 471), (449, 448, 463, 464), (457, 456, 471, 472), (450, 449, 464, 465), (458, 457, 472, 473), (451, 450, 465, 466), (459, 458, 473, 474), (452, 451, 466, 467), (464, 463, 1, 2), (472, 471, 477, 478), (465, 464, 2, 3), (473, 472, 478, 479), (466, 465, 3, 4), (474, 473, 479, 9), (467, 466, 4, 5), (475, 474, 9, 480), (468, 467, 5, 6), (476, 475, 480, 481), (469, 468, 6, 7), (462, 296, 0), (205, 476, 481), (470, 469, 7, 8), (463, 462, 0, 1), (471, 470, 8, 477)])
me_sphere.polygons.foreach_set('use_smooth', [True] * 512)
_uv = me_sphere.uv_layers.new(name='UVMap')
_uv.uv.foreach_set('vector', [1.005, 0.6739, 1.005, 0.6114, 0.972, 0.6107, 0.971, 0.6731, 1.004, 0.2364, 1.003, 0.1739, 0.9802, 0.1734, 0.978, 0.2358, 1.005, 0.7364, 1.005, 0.6739, 0.971, 0.6731, 0.9698, 0.7356, 1.004, 0.2989, 1.004, 0.2364, 0.978, 0.2358, 0.9765, 0.2983, 1.005, 0.7989, 1.005, 0.7364, 0.9698, 0.7356, 0.968, 0.7981, 1.004, 0.3614, 1.004, 0.2989, 0.9765, 0.2983, 0.9754, 0.3608, 1.006, 0.8614, 1.005, 0.7989, 0.968, 0.7981, 0.9648, 0.8605, 1.004, 0.4239, 1.004, 0.3614, 0.9754, 0.3608, 0.9745, 0.4232, 1.007, 0.9239, 1.006, 0.8614, 0.9648, 0.8605, 0.957, 0.9228, 1.004, 0.4864, 1.004, 0.4239, 0.9745, 0.4232, 0.9737, 0.4857, 1.02, 0.9863, 1.007, 0.9239, 0.957, 0.9228, 0.891, 0.9835, 1.004, 0.5489, 1.004, 0.4864, 0.9737, 0.4857, 0.9729, 0.5482, 1.003, 0.1114, 1.0, 0.04889, 0.9847, 0.111, 0.5, 0.9511, 1.02, 0.9863, 0.891, 0.9835, 1.005, 0.6114, 1.004, 0.5489, 0.9729, 0.5482, 0.972, 0.6107, 1.003, 0.1739, 1.003, 0.1114, 0.9847, 0.111, 0.9802, 0.1734, 0.5, 0.9511, 0.891, 0.9835, 0.8149, 0.9758, 0.972, 0.6107, 0.9729, 0.5482, 0.9413, 0.5456, 0.9395, 0.6081, 0.9802, 0.1734, 0.9847, 0.111, 0.9669, 0.1096, 0.9571, 0.1715, 0.971, 0.6731, 0.972, 0.6107, 0.9395, 0.6081, 0.9374, 0.6704, 0.978, 0.2358, 0.9802, 0.1734, 0.9571, 0.1715, 0.9522, 0.2337, 0.9698, 0.7356, 0.971, 0.6731, 0.9374, 0.6704, 0.9348, 0.7328, 0.9765, 0.2983, 0.978, 0.2358, 0.9522, 0.2337, 0.9491, 0.2961, 0.968, 0.7981, 0.9698, 0.7356, 0.9348, 0.7328, 0.931, 0.7951, 0.9754, 0.3608, 0.9765, 0.2983, 0.9491, 0.2961, 0.9467, 0.3584, 0.9648, 0.8605, 0.968, 0.7981, 0.931, 0.7951, 0.9245, 0.8572, 0.9745, 0.4232, 0.9754, 0.3608, 0.9467, 0.3584, 0.9448, 0.4208, 0.957, 0.9228, 0.9648, 0.8605, 0.9245, 0.8572, 0.9089, 0.9189, 0.9737, 0.4857, 0.9745, 0.4232, 0.9448, 0.4208, 0.943, 0.4832, 0.891, 0.9835, 0.957, 0.9228, 0.9089, 0.9189, 0.8149, 0.9758, 0.9729, 0.5482, 0.9737, 0.4857, 0.943, 0.4832, 0.9413, 0.5456, 0.9847, 0.111, 1.0, 0.04889, 0.9669, 0.1096, 0.9245, 0.8572, 0.931, 0.7951, 0.8947, 0.7901, 0.8855, 0.8519, 0.9448, 0.4208, 0.9467, 0.3584, 0.9179, 0.3545, 0.915, 0.4168, 0.9089, 0.9189, 0.9245, 0.8572, 0.8855, 0.8519, 0.8647, 0.9126, 0.943, 0.4832, 0.9448, 0.4208, 0.915, 0.4168, 0.9124, 0.4791, 0.8149, 0.9758, 0.9089, 0.9189, 0.8647, 0.9126, 0.7701, 0.9666, 0.9413, 0.5456, 0.943, 0.4832, 0.9124, 0.4791, 0.9098, 0.5413, 0.9669, 0.1096, 1.0, 0.04889, 0.9491, 0.1071, 0.5, 0.9511, 0.8149, 0.9758, 0.7701, 0.9666, 0.9395, 0.6081, 0.9413, 0.5456, 0.9098, 0.5413, 0.9072, 0.6036, 0.9571, 0.1715, 0.9669, 0.1096, 0.9491, 0.1071, 0.9339, 0.1683, 0.9374, 0.6704, 0.9395, 0.6081, 0.9072, 0.6036, 0.9041, 0.6659, 0.9522, 0.2337, 0.9571, 0.1715, 0.9339, 0.1683, 0.9263, 0.2302, 0.9348, 0.7328, 0.9374, 0.6704, 0.9041, 0.6659, 0.9002, 0.7281, 0.9491, 0.2961, 0.9522, 0.2337, 0.9263, 0.2302, 0.9215, 0.2923, 0.931, 0.7951, 0.9348, 0.7328, 0.9002, 0.7281, 0.8947, 0.7901, 0.9467, 0.3584, 0.9491, 0.2961, 0.9215, 0.2923, 0.9179, 0.3545, 0.9339, 0.1683, 0.9491, 0.1071, 0.9311, 0.1035, 0.9103, 0.1638, 0.9041, 0.6659, 0.9072, 0.6036, 0.8751, 0.5976, 0.8712, 0.6597, 0.9263, 0.2302, 0.9339, 0.1683, 0.9103, 0.1638, 0.9001, 0.2252, 0.9002, 0.7281, 0.9041, 0.6659, 0.8712, 0.6597, 0.8663, 0.7217, 0.9215, 0.2923, 0.9263, 0.2302, 0.9001, 0.2252, 0.8937, 0.2871, 0.8947, 0.7901, 0.9002, 0.7281, 0.8663, 0.7217, 0.8595, 0.7835, 0.9179, 0.3545, 0.9215, 0.2923, 0.8937, 0.2871, 0.889, 0.3491, 0.8855, 0.8519, 0.8947, 0.7901, 0.8595, 0.7835, 0.8485, 0.8448, 0.915, 0.4168, 0.9179, 0.3545, 0.889, 0.3491, 0.8852, 0.4112, 0.8647, 0.9126, 0.8855, 0.8519, 0.8485, 0.8448, 0.8247, 0.9047, 0.9124, 0.4791, 0.915, 0.4168, 0.8852, 0.4112, 0.8818, 0.4733, 0.7701, 0.9666, 0.8647, 0.9126, 0.8247, 0.9047, 0.7382, 0.9571, 0.9098, 0.5413, 0.9124, 0.4791, 0.8818, 0.4733, 0.8785, 0.5355, 0.9491, 0.1071, 1.0, 0.04889, 0.9311, 0.1035, 0.5, 0.9511, 0.7701, 0.9666, 0.7382, 0.9571, 0.9072, 0.6036, 0.9098, 0.5413, 0.8785, 0.5355, 0.8751, 0.5976, 0.8852, 0.4112, 0.889, 0.3491, 0.8599, 0.3423, 0.8553, 0.4042, 0.8247, 0.9047, 0.8485, 0.8448, 0.8133, 0.8364, 0.7887, 0.8958, 0.8818, 0.4733, 0.8852, 0.4112, 0.8553, 0.4042, 0.8512, 0.4662, 0.7382, 0.9571, 0.8247, 0.9047, 0.7887, 0.8958, 0.7122, 0.9477, 0.8785, 0.5355, 0.8818, 0.4733, 0.8512, 0.4662, 0.8473, 0.5282, 0.9311, 0.1035, 1.0, 0.04889, 0.913, 0.09905, 0.5, 0.9511, 0.7382, 0.9571, 0.7122, 0.9477, 0.8751, 0.5976, 0.8785, 0.5355, 0.8473, 0.5282, 0.8433, 0.5902, 0.9103, 0.1638, 0.9311, 0.1035, 0.913, 0.09905, 0.8863, 0.1581, 0.8712, 0.6597, 0.8751, 0.5976, 0.8433, 0.5902, 0.8387, 0.6521, 0.9001, 0.2252, 0.9103, 0.1638, 0.8863, 0.1581, 0.8735, 0.219, 0.8663, 0.7217, 0.8712, 0.6597, 0.8387, 0.6521, 0.8331, 0.7139, 0.8937, 0.2871, 0.9001, 0.2252, 0.8735, 0.219, 0.8656, 0.2805, 0.8595, 0.7835, 0.8663, 0.7217, 0.8331, 0.7139, 0.8255, 0.7755, 0.889, 0.3491, 0.8937, 0.2871, 0.8656, 0.2805, 0.8599, 0.3423, 0.8485, 0.8448, 0.8595, 0.7835, 0.8255, 0.7755, 0.8133, 0.8364, 0.8387, 0.6521, 0.8433, 0.5902, 0.8118, 0.5818, 0.8068, 0.6436, 0.8735, 0.219, 0.8863, 0.1581, 0.8618, 0.1513, 0.8464, 0.2116, 0.8331, 0.7139, 0.8387, 0.6521, 0.8068, 0.6436, 0.8007, 0.7052, 0.8656, 0.2805, 0.8735, 0.219, 0.8464, 0.2116, 0.8371, 0.2728, 0.8255, 0.7755, 0.8331, 0.7139, 0.8007, 0.7052, 0.7926, 0.7666, 0.8599, 0.3423, 0.8656, 0.2805, 0.8371, 0.2728, 0.8305, 0.3344, 0.8133, 0.8364, 0.8255, 0.7755, 0.7926, 0.7666, 0.7801, 0.8273, 0.8553, 0.4042, 0.8599, 0.3423, 0.8305, 0.3344, 0.8252, 0.3962, 0.7887, 0.8958, 0.8133, 0.8364, 0.7801, 0.8273, 0.756, 0.8863, 0.8512, 0.4662, 0.8553, 0.4042, 0.8252, 0.3962, 0.8206, 0.458, 0.7122, 0.9477, 0.7887, 0.8958, 0.756, 0.8863, 0.6894, 0.9386, 0.8473, 0.5282, 0.8512, 0.4662, 0.8206, 0.458, 0.8162, 0.5199, 0.913, 0.09905, 1.0, 0.04889, 0.8947, 0.09363, 0.5, 0.9511, 0.7122, 0.9477, 0.6894, 0.9386, 0.8433, 0.5902, 0.8473, 0.5282, 0.8162, 0.5199, 0.8118, 0.5818, 0.8863, 0.1581, 0.913, 0.09905, 0.8947, 0.09363, 0.8618, 0.1513, 0.756, 0.8863, 0.7801, 0.8273, 0.7485, 0.8178, 0.7258, 0.8768, 0.8206, 0.458, 0.8252, 0.3962, 0.795, 0.3873, 0.79, 0.449, 0.6894, 0.9386, 0.756, 0.8863, 0.7258, 0.8768, 0.6683, 0.9299, 0.8162, 0.5199, 0.8206, 0.458, 0.79, 0.449, 0.7853, 0.5108, 0.8947, 0.09363, 1.0, 0.04889, 0.8761, 0.08733, 0.5, 0.9511, 0.6894, 0.9386, 0.6683, 0.9299, 0.8118, 0.5818, 0.8162, 0.5199, 0.7853, 0.5108, 0.7805, 0.5726, 0.8618, 0.1513, 0.8947, 0.09363, 0.8761, 0.08733, 0.8365, 0.1436, 0.8068, 0.6436, 0.8118, 0.5818, 0.7805, 0.5726, 0.7753, 0.6343, 0.8464, 0.2116, 0.8618, 0.1513, 0.8365, 0.1436, 0.8187, 0.2034, 0.8007, 0.7052, 0.8068, 0.6436, 0.7753, 0.6343, 0.7691, 0.6959, 0.8371, 0.2728, 0.8464, 0.2116, 0.8187, 0.2034, 0.8081, 0.2643, 0.7926, 0.7666, 0.8007, 0.7052, 0.7691, 0.6959, 0.7609, 0.7572, 0.8305, 0.3344, 0.8371, 0.2728, 0.8081, 0.2643, 0.8008, 0.3257, 0.7801, 0.8273, 0.7926, 0.7666, 0.7609, 0.7572, 0.7485, 0.8178, 0.8252, 0.3962, 0.8305, 0.3344, 0.8008, 0.3257, 0.795, 0.3873, 0.8187, 0.2034, 0.8365, 0.1436, 0.8102, 0.135, 0.79, 0.1944, 0.7691, 0.6959, 0.7753, 0.6343, 0.7443, 0.6248, 0.7381, 0.6864, 0.8081, 0.2643, 0.8187, 0.2034, 0.79, 0.1944, 0.7784, 0.2551, 0.7609, 0.7572, 0.7691, 0.6959, 0.7381, 0.6864, 0.7301, 0.7476, 0.8008, 0.3257, 0.8081, 0.2643, 0.7784, 0.2551, 0.7706, 0.3163, 0.7485, 0.8178, 0.7609, 0.7572, 0.7301, 0.7476, 0.7184, 0.8083, 0.795, 0.3873, 0.8008, 0.3257, 0.7706, 0.3163, 0.7644, 0.3779, 0.7258, 0.8768, 0.7485, 0.8178, 0.7184, 0.8083, 0.6976, 0.8675, 0.79, 0.449, 0.795, 0.3873, 0.7644, 0.3779, 0.7592, 0.4396, 0.6683, 0.9299, 0.7258, 0.8768, 0.6976, 0.8675, 0.6484, 0.9219, 0.7853, 0.5108, 0.79, 0.449, 0.7592, 0.4396, 0.7544, 0.5014, 0.8761, 0.08733, 1.0, 0.04889, 0.8571, 0.08023, 0.5, 0.9511, 0.6683, 0.9299, 0.6484, 0.9219, 0.7805, 0.5726, 0.7853, 0.5108, 0.7544, 0.5014, 0.7495, 0.5631, 0.8365, 0.1436, 0.8761, 0.08733, 0.8571, 0.08023, 0.8102, 0.135, 0.7753, 0.6343, 0.7805, 0.5726, 0.7495, 0.5631, 0.7443, 0.6248, 0.7592, 0.4396, 0.7644, 0.3779, 0.7335, 0.3684, 0.7283, 0.4301, 0.6484, 0.9219, 0.6976, 0.8675, 0.6709, 0.8588, 0.6292, 0.9146, 0.7544, 0.5014, 0.7592, 0.4396, 0.7283, 0.4301, 0.7235, 0.4918, 0.8571, 0.08023, 1.0, 0.04889, 0.8374, 0.0724, 0.5, 0.9511, 0.6484, 0.9219, 0.6292, 0.9146, 0.7495, 0.5631, 0.7544, 0.5014, 0.7235, 0.4918, 0.7188, 0.5536, 0.8102, 0.135, 0.8571, 0.08023, 0.8374, 0.0724, 0.7824, 0.1259, 0.7443, 0.6248, 0.7495, 0.5631, 0.7188, 0.5536, 0.7137, 0.6153, 0.79, 0.1944, 0.8102, 0.135, 0.7824, 0.1259, 0.7602, 0.1849, 0.7381, 0.6864, 0.7443, 0.6248, 0.7137, 0.6153, 0.7078, 0.6769, 0.7784, 0.2551, 0.79, 0.1944, 0.7602, 0.1849, 0.748, 0.2456, 0.7301, 0.7476, 0.7381, 0.6864, 0.7078, 0.6769, 0.7002, 0.7383, 0.7706, 0.3163, 0.7784, 0.2551, 0.748, 0.2456, 0.7398, 0.3068, 0.7184, 0.8083, 0.7301, 0.7476, 0.7002, 0.7383, 0.6894, 0.7991, 0.7644, 0.3779, 0.7706, 0.3163, 0.7398, 0.3068, 0.7335, 0.3684, 0.6976, 0.8675, 0.7184, 0.8083, 0.6894, 0.7991, 0.6709, 0.8588, 0.7078, 0.6769, 0.7137, 0.6153, 0.6833, 0.6063, 0.6779, 0.668, 0.748, 0.2456, 0.7602, 0.1849, 0.7291, 0.1754, 0.7165, 0.2361, 0.7002, 0.7383, 0.7078, 0.6769, 0.6779, 0.668, 0.6711, 0.7295, 0.7398, 0.3068, 0.748, 0.2456, 0.7165, 0.2361, 0.7083, 0.2974, 0.6894, 0.7991, 0.7002, 0.7383, 0.6711, 0.7295, 0.6614, 0.7906, 0.7335, 0.3684, 0.7398, 0.3068, 0.7083, 0.2974, 0.7022, 0.359, 0.6709, 0.8588, 0.6894, 0.7991, 0.6614, 0.7906, 0.6453, 0.8508, 0.7283, 0.4301, 0.7335, 0.3684, 0.7022, 0.359, 0.6972, 0.4208, 0.6292, 0.9146, 0.6709, 0.8588, 0.6453, 0.8508, 0.6105, 0.9081, 0.7235, 0.4918, 0.7283, 0.4301, 0.6972, 0.4208, 0.6926, 0.4826, 0.8374, 0.0724, 1.0, 0.04889, 0.8168, 0.06395, 0.5, 0.9511, 0.6292, 0.9146, 0.6105, 0.9081, 0.7188, 0.5536, 0.7235, 0.4918, 0.6926, 0.4826, 0.6881, 0.5445, 0.7824, 0.1259, 0.8374, 0.0724, 0.8168, 0.06395, 0.7529, 0.1164, 0.7137, 0.6153, 0.7188, 0.5536, 0.6881, 0.5445, 0.6833, 0.6063, 0.7602, 0.1849, 0.7824, 0.1259, 0.7529, 0.1164, 0.7291, 0.1754, 0.6105, 0.9081, 0.6453, 0.8508, 0.6206, 0.8437, 0.5922, 0.9024, 0.6926, 0.4826, 0.6972, 0.4208, 0.6657, 0.4121, 0.6615, 0.4741, 0.8168, 0.06395, 1.0, 0.04889, 0.7945, 0.05498, 0.5, 0.9511, 0.6105, 0.9081, 0.5922, 0.9024, 0.6881, 0.5445, 0.6926, 0.4826, 0.6615, 0.4741, 0.6575, 0.536, 0.7529, 0.1164, 0.8168, 0.06395, 0.7945, 0.05498, 0.7209, 0.1069, 0.6833, 0.6063, 0.6881, 0.5445, 0.6575, 0.536, 0.6532, 0.598, 0.7291, 0.1754, 0.7529, 0.1164, 0.7209, 0.1069, 0.6963, 0.1661, 0.6779, 0.668, 0.6833, 0.6063, 0.6532, 0.598, 0.6484, 0.6598, 0.7165, 0.2361, 0.7291, 0.1754, 0.6963, 0.1661, 0.684, 0.227, 0.6711, 0.7295, 0.6779, 0.668, 0.6484, 0.6598, 0.6424, 0.7216, 0.7083, 0.2974, 0.7165, 0.2361, 0.684, 0.227, 0.6762, 0.2885, 0.6614, 0.7906, 0.6711, 0.7295, 0.6424, 0.7216, 0.6341, 0.783, 0.7022, 0.359, 0.7083, 0.2974, 0.6762, 0.2885, 0.6704, 0.3502, 0.6453, 0.8508, 0.6614, 0.7906, 0.6341, 0.783, 0.6206, 0.8437, 0.6972, 0.4208, 0.7022, 0.359, 0.6704, 0.3502, 0.6657, 0.4121, 0.6424, 0.7216, 0.6484, 0.6598, 0.6192, 0.6527, 0.6143, 0.7147, 0.6762, 0.2885, 0.684, 0.227, 0.6503, 0.2187, 0.6432, 0.2804, 0.6341, 0.783, 0.6424, 0.7216, 0.6143, 0.7147, 0.6074, 0.7764, 0.6704, 0.3502, 0.6762, 0.2885, 0.6432, 0.2804, 0.6381, 0.3423, 0.6206, 0.8437, 0.6341, 0.783, 0.6074, 0.7764, 0.5965, 0.8377, 0.6657, 0.4121, 0.6704, 0.3502, 0.6381, 0.3423, 0.634, 0.4044, 0.5922, 0.9024, 0.6206, 0.8437, 0.5965, 0.8377, 0.574, 0.8976, 0.6615, 0.4741, 0.6657, 0.4121, 0.634, 0.4044, 0.6304, 0.4665, 0.7945, 0.05498, 1.0, 0.04889, 0.7696, 0.04562, 0.5, 0.9511, 0.5922, 0.9024, 0.574, 0.8976, 0.6575, 0.536, 0.6615, 0.4741, 0.6304, 0.4665, 0.6269, 0.5286, 0.7209, 0.1069, 0.7945, 0.05498, 0.7696, 0.04562, 0.6859, 0.09774, 0.6532, 0.598, 0.6575, 0.536, 0.6269, 0.5286, 0.6233, 0.5907, 0.6963, 0.1661, 0.7209, 0.1069, 0.6859, 0.09774, 0.6617, 0.1575, 0.6484, 0.6598, 0.6532, 0.598, 0.6233, 0.5907, 0.6192, 0.6527, 0.684, 0.227, 0.6963, 0.1661, 0.6617, 0.1575, 0.6503, 0.2187, 0.7696, 0.04562, 1.0, 0.04889, 0.7399, 0.03608, 0.5, 0.9511, 0.574, 0.8976, 0.556, 0.8938, 0.6269, 0.5286, 0.6304, 0.4665, 0.5991, 0.4602, 0.5963, 0.5224, 0.6859, 0.09774, 0.7696, 0.04562, 0.7399, 0.03608, 0.6471, 0.08947, 0.6233, 0.5907, 0.6269, 0.5286, 0.5963, 0.5224, 0.5935, 0.5847, 0.6617, 0.1575, 0.6859, 0.09774, 0.6471, 0.08947, 0.6252, 0.15, 0.6192, 0.6527, 0.6233, 0.5907, 0.5935, 0.5847, 0.5903, 0.6469, 0.6503, 0.2187, 0.6617, 0.1575, 0.6252, 0.15, 0.6154, 0.2116, 0.6143, 0.7147, 0.6192, 0.6527, 0.5903, 0.6469, 0.5864, 0.7091, 0.6432, 0.2804, 0.6503, 0.2187, 0.6154, 0.2116, 0.6095, 0.2736, 0.6074, 0.7764, 0.6143, 0.7147, 0.5864, 0.7091, 0.5811, 0.7711, 0.6381, 0.3423, 0.6432, 0.2804, 0.6095, 0.2736, 0.6053, 0.3357, 0.5965, 0.8377, 0.6074, 0.7764, 0.5811, 0.7711, 0.5728, 0.8328, 0.634, 0.4044, 0.6381, 0.3423, 0.6053, 0.3357, 0.602, 0.3979, 0.574, 0.8976, 0.5965, 0.8377, 0.5728, 0.8328, 0.556, 0.8938, 0.6304, 0.4665, 0.634, 0.4044, 0.602, 0.3979, 0.5991, 0.4602, 0.6095, 0.2736, 0.6154, 0.2116, 0.5794, 0.2061, 0.5751, 0.2684, 0.5811, 0.7711, 0.5864, 0.7091, 0.5588, 0.7048, 0.5551, 0.7671, 0.6053, 0.3357, 0.6095, 0.2736, 0.5751, 0.2684, 0.5721, 0.3307, 0.5728, 0.8328, 0.5811, 0.7711, 0.5551, 0.7671, 0.5495, 0.8293, 0.602, 0.3979, 0.6053, 0.3357, 0.5721, 0.3307, 0.5697, 0.393, 0.556, 0.8938, 0.5728, 0.8328, 0.5495, 0.8293, 0.5381, 0.8911, 0.5991, 0.4602, 0.602, 0.3979, 0.5697, 0.393, 0.5676, 0.4554, 0.7399, 0.03608, 1.0, 0.04889, 0.6999, 0.0267, 0.5, 0.9511, 0.556, 0.8938, 0.5381, 0.8911, 0.5963, 0.5224, 0.5991, 0.4602, 0.5676, 0.4554, 0.5657, 0.5178, 0.6471, 0.08947, 0.7399, 0.03608, 0.6999, 0.0267, 0.6041, 0.08269, 0.5935, 0.5847, 0.5963, 0.5224, 0.5657, 0.5178, 0.5637, 0.5802, 0.6252, 0.15, 0.6471, 0.08947, 0.6041, 0.08269, 0.5868, 0.1441, 0.5903, 0.6469, 0.5935, 0.5847, 0.5637, 0.5802, 0.5615, 0.6425, 0.6154, 0.2116, 0.6252, 0.15, 0.5868, 0.1441, 0.5794, 0.2061, 0.5864, 0.7091, 0.5903, 0.6469, 0.5615, 0.6425, 0.5588, 0.7048, 0.5657, 0.5178, 0.5676, 0.4554, 0.5361, 0.4523, 0.535, 0.5148, 0.6041, 0.08269, 0.6999, 0.0267, 0.6357, 0.01835, 0.557, 0.07806, 0.5637, 0.5802, 0.5657, 0.5178, 0.535, 0.5148, 0.5339, 0.5773, 0.5868, 0.1441, 0.6041, 0.08269, 0.557, 0.07806, 0.5468, 0.1402, 0.5615, 0.6425, 0.5637, 0.5802, 0.5339, 0.5773, 0.5327, 0.6397, 0.5794, 0.2061, 0.5868, 0.1441, 0.5468, 0.1402, 0.5426, 0.2026, 0.5588, 0.7048, 0.5615, 0.6425, 0.5327, 0.6397, 0.5313, 0.7022, 0.5751, 0.2684, 0.5794, 0.2061, 0.5426, 0.2026, 0.5402, 0.265, 0.5551, 0.7671, 0.5588, 0.7048, 0.5313, 0.7022, 0.5293, 0.7646, 0.5721, 0.3307, 0.5751, 0.2684, 0.5402, 0.265, 0.5386, 0.3274, 0.5495, 0.8293, 0.5551, 0.7671, 0.5293, 0.7646, 0.5263, 0.827, 0.5697, 0.393, 0.5721, 0.3307, 0.5386, 0.3274, 0.5372, 0.3899, 0.5381, 0.8911, 0.5495, 0.8293, 0.5263, 0.827, 0.5203, 0.8893, 0.5676, 0.4554, 0.5697, 0.393, 0.5372, 0.3899, 0.5361, 0.4523, 0.6999, 0.0267, 1.0, 0.04889, 0.6357, 0.01835, 0.5, 0.9511, 0.5381, 0.8911, 0.5203, 0.8893, 0.5293, 0.7646, 0.5313, 0.7022, 0.5039, 0.7011, 0.5037, 0.7636, 0.5386, 0.3274, 0.5402, 0.265, 0.505, 0.2636, 0.5048, 0.3261, 0.5263, 0.827, 0.5293, 0.7646, 0.5037, 0.7636, 0.5033, 0.8261, 0.5372, 0.3899, 0.5386, 0.3274, 0.5048, 0.3261, 0.5046, 0.3886, 0.5203, 0.8893, 0.5263, 0.827, 0.5033, 0.8261, 0.5025, 0.8886, 0.5361, 0.4523, 0.5372, 0.3899, 0.5046, 0.3886, 0.5045, 0.4511, 0.6357, 0.01835, 1.0, 0.04889, 0.5202, 0.0137, 0.5, 0.9511, 0.5203, 0.8893, 0.5025, 0.8886, 0.535, 0.5148, 0.5361, 0.4523, 0.5045, 0.4511, 0.5044, 0.5136, 0.557, 0.07806, 0.6357, 0.01835, 0.5202, 0.0137, 0.5072, 0.07614, 0.5339, 0.5773, 0.535, 0.5148, 0.5044, 0.5136, 0.5042, 0.5761, 0.5468, 0.1402, 0.557, 0.07806, 0.5072, 0.07614, 0.5059, 0.1386, 0.5327, 0.6397, 0.5339, 0.5773, 0.5042, 0.5761, 0.5041, 0.6386, 0.5426, 0.2026, 0.5468, 0.1402, 0.5059, 0.1386, 0.5053, 0.2011, 0.5313, 0.7022, 0.5327, 0.6397, 0.5041, 0.6386, 0.5039, 0.7011, 0.5402, 0.265, 0.5426, 0.2026, 0.5053, 0.2011, 0.505, 0.2636, 0.5072, 0.07614, 0.5202, 0.0137, 0.391, 0.01646, 0.457, 0.07722, 0.5042, 0.5761, 0.5044, 0.5136, 0.4737, 0.5143, 0.4745, 0.5768, 0.5059, 0.1386, 0.5072, 0.07614, 0.457, 0.07722, 0.4648, 0.1395, 0.5041, 0.6386, 0.5042, 0.5761, 0.4745, 0.5768, 0.4754, 0.6392, 0.5053, 0.2011, 0.5059, 0.1386, 0.4648, 0.1395, 0.468, 0.2019, 0.5039, 0.7011, 0.5041, 0.6386, 0.4754, 0.6392, 0.4765, 0.7017, 0.505, 0.2636, 0.5053, 0.2011, 0.468, 0.2019, 0.4698, 0.2644, 0.5037, 0.7636, 0.5039, 0.7011, 0.4765, 0.7017, 0.478, 0.7642, 0.5048, 0.3261, 0.505, 0.2636, 0.4698, 0.2644, 0.471, 0.3269, 0.5033, 0.8261, 0.5037, 0.7636, 0.478, 0.7642, 0.4802, 0.8266, 0.5046, 0.3886, 0.5048, 0.3261, 0.471, 0.3269, 0.472, 0.3893, 0.5025, 0.8886, 0.5033, 0.8261, 0.4802, 0.8266, 0.4847, 0.889, 0.5045, 0.4511, 0.5046, 0.3886, 0.472, 0.3893, 0.4729, 0.4518, 0.5202, 0.0137, 1.0, 0.04889, 0.391, 0.01646, 0.5, 0.9511, 0.5025, 0.8886, 0.4847, 0.889, 0.5044, 0.5136, 0.5045, 0.4511, 0.4729, 0.4518, 0.4737, 0.5143, 0.471, 0.3269, 0.4698, 0.2644, 0.4348, 0.2672, 0.4374, 0.3296, 0.4802, 0.8266, 0.478, 0.7642, 0.4522, 0.7663, 0.4571, 0.8285, 0.472, 0.3893, 0.471, 0.3269, 0.4374, 0.3296, 0.4395, 0.3919, 0.4847, 0.889, 0.4802, 0.8266, 0.4571, 0.8285, 0.4669, 0.8904, 0.4729, 0.4518, 0.472, 0.3893, 0.4395, 0.3919, 0.4413, 0.4544, 0.391, 0.01646, 4.47e-07, 0.04889, 0.3149, 0.02415, 0.5, 0.9511, 0.4847, 0.889, 0.4669, 0.8904, 0.4737, 0.5143, 0.4729, 0.4518, 0.4413, 0.4544, 0.443, 0.5168, 0.457, 0.07722, 0.391, 0.01646, 0.3149, 0.02415, 0.4089, 0.08113, 0.4745, 0.5768, 0.4737, 0.5143, 0.443, 0.5168, 0.4448, 0.5792, 0.4648, 0.1395, 0.457, 0.07722, 0.4089, 0.08113, 0.4245, 0.1428, 0.4754, 0.6392, 0.4745, 0.5768, 0.4448, 0.5792, 0.4467, 0.6416, 0.468, 0.2019, 0.4648, 0.1395, 0.4245, 0.1428, 0.431, 0.2049, 0.4765, 0.7017, 0.4754, 0.6392, 0.4467, 0.6416, 0.4491, 0.7039, 0.4698, 0.2644, 0.468, 0.2019, 0.431, 0.2049, 0.4348, 0.2672, 0.478, 0.7642, 0.4765, 0.7017, 0.4491, 0.7039, 0.4522, 0.7663, 0.4448, 0.5792, 0.443, 0.5168, 0.4124, 0.5209, 0.415, 0.5832, 0.4245, 0.1428, 0.4089, 0.08113, 0.3647, 0.08736, 0.3855, 0.1481, 0.4467, 0.6416, 0.4448, 0.5792, 0.415, 0.5832, 0.4179, 0.6455, 0.431, 0.2049, 0.4245, 0.1428, 0.3855, 0.1481, 0.3947, 0.2099, 0.4491, 0.7039, 0.4467, 0.6416, 0.4179, 0.6455, 0.4215, 0.7077, 0.4348, 0.2672, 0.431, 0.2049, 0.3947, 0.2099, 0.4002, 0.2719, 0.4522, 0.7663, 0.4491, 0.7039, 0.4215, 0.7077, 0.4263, 0.7698, 0.4374, 0.3296, 0.4348, 0.2672, 0.4002, 0.2719, 0.4041, 0.3341, 0.4571, 0.8285, 0.4522, 0.7663, 0.4263, 0.7698, 0.4339, 0.8317, 0.4395, 0.3919, 0.4374, 0.3296, 0.4041, 0.3341, 0.4072, 0.3964, 0.4669, 0.8904, 0.4571, 0.8285, 0.4339, 0.8317, 0.4491, 0.8929, 0.4413, 0.4544, 0.4395, 0.3919, 0.4072, 0.3964, 0.4098, 0.4587, 0.3149, 0.02415, 4.47e-07, 0.04889, 0.2701, 0.03337, 0.5, 0.9511, 0.4669, 0.8904, 0.4491, 0.8929, 0.443, 0.5168, 0.4413, 0.4544, 0.4098, 0.4587, 0.4124, 0.5209, 0.4089, 0.08113, 0.3149, 0.02415, 0.2701, 0.03337, 0.3647, 0.08736, 0.4339, 0.8317, 0.4263, 0.7698, 0.4001, 0.7748, 0.4103, 0.8362, 0.4072, 0.3964, 0.4041, 0.3341, 0.3712, 0.3403, 0.3751, 0.4024, 0.4491, 0.8929, 0.4339, 0.8317, 0.4103, 0.8362, 0.4311, 0.8965, 0.4098, 0.4587, 0.4072, 0.3964, 0.3751, 0.4024, 0.3785, 0.4645, 0.2701, 0.03337, 4.47e-07, 0.04889, 0.2382, 0.04292, 0.5, 0.9511, 0.4491, 0.8929, 0.4311, 0.8965, 0.4124, 0.5209, 0.4098, 0.4587, 0.3785, 0.4645, 0.3818, 0.5267, 0.3647, 0.08736, 0.2701, 0.03337, 0.2382, 0.04292, 0.3247, 0.09527, 0.415, 0.5832, 0.4124, 0.5209, 0.3818, 0.5267, 0.3852, 0.5888, 0.3855, 0.1481, 0.3647, 0.08736, 0.3247, 0.09527, 0.3485, 0.1552, 0.4179, 0.6455, 0.415, 0.5832, 0.3852, 0.5888, 0.389, 0.6509, 0.3947, 0.2099, 0.3855, 0.1481, 0.3485, 0.1552, 0.3595, 0.2165, 0.4215, 0.7077, 0.4179, 0.6455, 0.389, 0.6509, 0.3937, 0.7129, 0.4002, 0.2719, 0.3947, 0.2099, 0.3595, 0.2165, 0.3663, 0.2783, 0.4263, 0.7698, 0.4215, 0.7077, 0.3937, 0.7129, 0.4001, 0.7748, 0.4041, 0.3341, 0.4002, 0.2719, 0.3663, 0.2783, 0.3712, 0.3403, 0.389, 0.6509, 0.3852, 0.5888, 0.3553, 0.5958, 0.3599, 0.6577, 0.3595, 0.2165, 0.3485, 0.1552, 0.3133, 0.1636, 0.3255, 0.2245, 0.3937, 0.7129, 0.389, 0.6509, 0.3599, 0.6577, 0.3656, 0.7195, 0.3663, 0.2783, 0.3595, 0.2165, 0.3255, 0.2245, 0.3331, 0.2861, 0.4001, 0.7748, 0.3937, 0.7129, 0.3656, 0.7195, 0.3735, 0.781, 0.3712, 0.3403, 0.3663, 0.2783, 0.3331, 0.2861, 0.3387, 0.3479, 0.4103, 0.8362, 0.4001, 0.7748, 0.3735, 0.781, 0.3863, 0.8419, 0.3751, 0.4024, 0.3712, 0.3403, 0.3387, 0.3479, 0.3433, 0.4098, 0.4311, 0.8965, 0.4103, 0.8362, 0.3863, 0.8419, 0.413, 0.9009, 0.3785, 0.4645, 0.3751, 0.4024, 0.3433, 0.4098, 0.3473, 0.4718, 0.2382, 0.04292, 4.47e-07, 0.04889, 0.2122, 0.05235, 0.5, 0.9511, 0.4311, 0.8965, 0.413, 0.9009, 0.3818, 0.5267, 0.3785, 0.4645, 0.3473, 0.4718, 0.3512, 0.5338, 0.3247, 0.09527, 0.2382, 0.04292, 0.2122, 0.05235, 0.2887, 0.1042, 0.3852, 0.5888, 0.3818, 0.5267, 0.3512, 0.5338, 0.3553, 0.5958, 0.3485, 0.1552, 0.3247, 0.09527, 0.2887, 0.1042, 0.3133, 0.1636, 0.413, 0.9009, 0.3863, 0.8419, 0.3618, 0.8487, 0.3947, 0.9064, 0.3473, 0.4718, 0.3433, 0.4098, 0.3118, 0.4182, 0.3162, 0.4801, 0.2122, 0.05235, 4.47e-07, 0.04889, 0.1894, 0.06144, 0.5, 0.9511, 0.413, 0.9009, 0.3947, 0.9064, 0.3512, 0.5338, 0.3473, 0.4718, 0.3162, 0.4801, 0.3206, 0.542, 0.2887, 0.1042, 0.2122, 0.05235, 0.1894, 0.06144, 0.256, 0.1137, 0.3553, 0.5958, 0.3512, 0.5338, 0.3206, 0.542, 0.3252, 0.6038, 0.3133, 0.1636, 0.2887, 0.1042, 0.256, 0.1137, 0.2801, 0.1727, 0.3599, 0.6577, 0.3553, 0.5958, 0.3252, 0.6038, 0.3305, 0.6656, 0.3255, 0.2245, 0.3133, 0.1636, 0.2801, 0.1727, 0.2926, 0.2334, 0.3656, 0.7195, 0.3599, 0.6577, 0.3305, 0.6656, 0.3371, 0.7272, 0.3331, 0.2861, 0.3255, 0.2245, 0.2926, 0.2334, 0.3007, 0.2948, 0.3735, 0.781, 0.3656, 0.7195, 0.3371, 0.7272, 0.3464, 0.7884, 0.3387, 0.3479, 0.3331, 0.2861, 0.3007, 0.2948, 0.3068, 0.3564, 0.3863, 0.8419, 0.3735, 0.781, 0.3464, 0.7884, 0.3618, 0.8487, 0.3433, 0.4098, 0.3387, 0.3479, 0.3068, 0.3564, 0.3118, 0.4182, 0.2926, 0.2334, 0.2801, 0.1727, 0.2485, 0.1822, 0.2609, 0.2428, 0.3371, 0.7272, 0.3305, 0.6656, 0.3008, 0.6743, 0.3081, 0.7357, 0.3007, 0.2948, 0.2926, 0.2334, 0.2609, 0.2428, 0.2691, 0.3041, 0.3464, 0.7884, 0.3371, 0.7272, 0.3081, 0.7357, 0.3187, 0.7966, 0.3068, 0.3564, 0.3007, 0.2948, 0.2691, 0.3041, 0.2753, 0.3657, 0.3618, 0.8487, 0.3464, 0.7884, 0.3187, 0.7966, 0.3365, 0.8564, 0.3118, 0.4182, 0.3068, 0.3564, 0.2753, 0.3657, 0.2805, 0.4274, 0.3947, 0.9064, 0.3618, 0.8487, 0.3365, 0.8564, 0.3761, 0.9127, 0.3162, 0.4801, 0.3118, 0.4182, 0.2805, 0.4274, 0.2853, 0.4892, 0.1894, 0.06144, 4.47e-07, 0.04889, 0.1683, 0.07006, 0.5, 0.9511, 0.3947, 0.9064, 0.3761, 0.9127, 0.3206, 0.542, 0.3162, 0.4801, 0.2853, 0.4892, 0.29, 0.551, 0.256, 0.1137, 0.1894, 0.06144, 0.1683, 0.07006, 0.2258, 0.1232, 0.3252, 0.6038, 0.3206, 0.542, 0.29, 0.551, 0.295, 0.6127, 0.2801, 0.1727, 0.256, 0.1137, 0.2258, 0.1232, 0.2485, 0.1822, 0.3305, 0.6656, 0.3252, 0.6038, 0.295, 0.6127, 0.3008, 0.6743, 0.2853, 0.4892, 0.2805, 0.4274, 0.2495, 0.4369, 0.2544, 0.4986, 0.1683, 0.07006, 4.47e-07, 0.04889, 0.1484, 0.07807, 0.5, 0.9511, 0.3761, 0.9127, 0.3571, 0.9198, 0.29, 0.551, 0.2853, 0.4892, 0.2544, 0.4986, 0.2592, 0.5604, 0.2258, 0.1232, 0.1683, 0.07006, 0.1484, 0.07807, 0.1976, 0.1325, 0.295, 0.6127, 0.29, 0.551, 0.2592, 0.5604, 0.2644, 0.6221, 0.2485, 0.1822, 0.2258, 0.1232, 0.1976, 0.1325, 0.2184, 0.1917, 0.3008, 0.6743, 0.295, 0.6127, 0.2644, 0.6221, 0.2706, 0.6837, 0.2609, 0.2428, 0.2485, 0.1822, 0.2184, 0.1917, 0.2301, 0.2524, 0.3081, 0.7357, 0.3008, 0.6743, 0.2706, 0.6837, 0.2784, 0.7449, 0.2691, 0.3041, 0.2609, 0.2428, 0.2301, 0.2524, 0.2381, 0.3136, 0.3187, 0.7966, 0.3081, 0.7357, 0.2784, 0.7449, 0.29, 0.8056, 0.2753, 0.3657, 0.2691, 0.3041, 0.2381, 0.3136, 0.2443, 0.3752, 0.3365, 0.8564, 0.3187, 0.7966, 0.29, 0.8056, 0.3102, 0.865, 0.2805, 0.4274, 0.2753, 0.3657, 0.2443, 0.3752, 0.2495, 0.4369, 0.3761, 0.9127, 0.3365, 0.8564, 0.3102, 0.865, 0.3571, 0.9198, 0.2784, 0.7449, 0.2706, 0.6837, 0.2398, 0.6932, 0.248, 0.7544, 0.2381, 0.3136, 0.2301, 0.2524, 0.2002, 0.2617, 0.2078, 0.3231, 0.29, 0.8056, 0.2784, 0.7449, 0.248, 0.7544, 0.2602, 0.8151, 0.2443, 0.3752, 0.2381, 0.3136, 0.2078, 0.3231, 0.2137, 0.3847, 0.3102, 0.865, 0.29, 0.8056, 0.2602, 0.8151, 0.2824, 0.8741, 0.2495, 0.4369, 0.2443, 0.3752, 0.2137, 0.3847, 0.2188, 0.4464, 0.3571, 0.9198, 0.3102, 0.865, 0.2824, 0.8741, 0.3374, 0.9276, 0.2544, 0.4986, 0.2495, 0.4369, 0.2188, 0.4464, 0.2235, 0.5082, 0.1484, 0.07807, 4.47e-07, 0.04889, 0.1292, 0.08539, 0.5, 0.9511, 0.3571, 0.9198, 0.3374, 0.9276, 0.2592, 0.5604, 0.2544, 0.4986, 0.2235, 0.5082, 0.2283, 0.5699, 0.1976, 0.1325, 0.1484, 0.07807, 0.1292, 0.08539, 0.1709, 0.1412, 0.2644, 0.6221, 0.2592, 0.5604, 0.2283, 0.5699, 0.2335, 0.6316, 0.2184, 0.1917, 0.1976, 0.1325, 0.1709, 0.1412, 0.1894, 0.2009, 0.2706, 0.6837, 0.2644, 0.6221, 0.2335, 0.6316, 0.2398, 0.6932, 0.2301, 0.2524, 0.2184, 0.1917, 0.1894, 0.2009, 0.2002, 0.2617, 0.1292, 0.08539, 4.47e-07, 0.04889, 0.1105, 0.09192, 0.5, 0.9511, 0.3374, 0.9276, 0.3168, 0.9361, 0.2283, 0.5699, 0.2235, 0.5082, 0.1926, 0.5174, 0.1972, 0.5792, 0.1709, 0.1412, 0.1292, 0.08539, 0.1105, 0.09192, 0.1453, 0.1492, 0.2335, 0.6316, 0.2283, 0.5699, 0.1972, 0.5792, 0.2022, 0.641, 0.1894, 0.2009, 0.1709, 0.1412, 0.1453, 0.1492, 0.1614, 0.2094, 0.2398, 0.6932, 0.2335, 0.6316, 0.2022, 0.641, 0.2083, 0.7026, 0.2002, 0.2617, 0.1894, 0.2009, 0.1614, 0.2094, 0.1711, 0.2705, 0.248, 0.7544, 0.2398, 0.6932, 0.2083, 0.7026, 0.2165, 0.7639, 0.2078, 0.3231, 0.2002, 0.2617, 0.1711, 0.2705, 0.1779, 0.332, 0.2602, 0.8151, 0.248, 0.7544, 0.2165, 0.7639, 0.2291, 0.8246, 0.2137, 0.3847, 0.2078, 0.3231, 0.1779, 0.332, 0.1833, 0.3937, 0.2824, 0.8741, 0.2602, 0.8151, 0.2291, 0.8246, 0.2529, 0.8836, 0.2188, 0.4464, 0.2137, 0.3847, 0.1833, 0.3937, 0.1881, 0.4555, 0.3374, 0.9276, 0.2824, 0.8741, 0.2529, 0.8836, 0.3168, 0.9361, 0.2235, 0.5082, 0.2188, 0.4464, 0.1881, 0.4555, 0.1926, 0.5174, 0.1779, 0.332, 0.1711, 0.2705, 0.1424, 0.2784, 0.1484, 0.3402, 0.2291, 0.8246, 0.2165, 0.7639, 0.184, 0.773, 0.1963, 0.8339, 0.1833, 0.3937, 0.1779, 0.332, 0.1484, 0.3402, 0.1532, 0.402, 0.2529, 0.8836, 0.2291, 0.8246, 0.1963, 0.8339, 0.2209, 0.8931, 0.1881, 0.4555, 0.1833, 0.3937, 0.1532, 0.402, 0.1575, 0.464, 0.3168, 0.9361, 0.2529, 0.8836, 0.2209, 0.8931, 0.2945, 0.945, 0.1926, 0.5174, 0.1881, 0.4555, 0.1575, 0.464, 0.1615, 0.5259, 0.1105, 0.09192, 4.47e-07, 0.04889, 0.09216, 0.0976, 0.5, 0.9511, 0.3168, 0.9361, 0.2945, 0.945, 0.1972, 0.5792, 0.1926, 0.5174, 0.1615, 0.5259, 0.1657, 0.5879, 0.1453, 0.1492, 0.1105, 0.09192, 0.09216, 0.0976, 0.1206, 0.1563, 0.2022, 0.641, 0.1972, 0.5792, 0.1657, 0.5879, 0.1704, 0.6498, 0.1614, 0.2094, 0.1453, 0.1492, 0.1206, 0.1563, 0.1341, 0.217, 0.2083, 0.7026, 0.2022, 0.641, 0.1704, 0.6498, 0.1762, 0.7115, 0.1711, 0.2705, 0.1614, 0.2094, 0.1341, 0.217, 0.1424, 0.2784, 0.2165, 0.7639, 0.2083, 0.7026, 0.1762, 0.7115, 0.184, 0.773, 0.1657, 0.5879, 0.1615, 0.5259, 0.1304, 0.5335, 0.134, 0.5956, 0.1206, 0.1563, 0.09216, 0.0976, 0.07401, 0.1024, 0.09646, 0.1623, 0.1704, 0.6498, 0.1657, 0.5879, 0.134, 0.5956, 0.1381, 0.6577, 0.1341, 0.217, 0.1206, 0.1563, 0.09646, 0.1623, 0.1074, 0.2236, 0.1762, 0.7115, 0.1704, 0.6498, 0.1381, 0.6577, 0.1432, 0.7196, 0.1424, 0.2784, 0.1341, 0.217, 0.1074, 0.2236, 0.1143, 0.2853, 0.184, 0.773, 0.1762, 0.7115, 0.1432, 0.7196, 0.1503, 0.7813, 0.1484, 0.3402, 0.1424, 0.2784, 0.1143, 0.2853, 0.1192, 0.3473, 0.1963, 0.8339, 0.184, 0.773, 0.1503, 0.7813, 0.1617, 0.8425, 0.1532, 0.402, 0.1484, 0.3402, 0.1192, 0.3473, 0.1233, 0.4093, 0.2209, 0.8931, 0.1963, 0.8339, 0.1617, 0.8425, 0.1859, 0.9023, 0.1575, 0.464, 0.1532, 0.402, 0.1233, 0.4093, 0.1269, 0.4714, 0.2945, 0.945, 0.2209, 0.8931, 0.1859, 0.9023, 0.2696, 0.9544, 0.1615, 0.5259, 0.1575, 0.464, 0.1269, 0.4714, 0.1304, 0.5335, 0.09216, 0.0976, 4.47e-07, 0.04889, 0.07401, 0.1024, 0.5, 0.9511, 0.2945, 0.945, 0.2696, 0.9544, 0.1617, 0.8425, 0.1503, 0.7813, 0.1154, 0.7884, 0.1252, 0.85, 0.1233, 0.4093, 0.1192, 0.3473, 0.09027, 0.3531, 0.09345, 0.4153, 0.1859, 0.9023, 0.1617, 0.8425, 0.1252, 0.85, 0.1471, 0.9105, 0.1269, 0.4714, 0.1233, 0.4093, 0.09345, 0.4153, 0.09631, 0.4776, 0.2696, 0.9544, 0.1859, 0.9023, 0.1471, 0.9105, 0.2399, 0.9639, 0.1304, 0.5335, 0.1269, 0.4714, 0.09631, 0.4776, 0.09909, 0.5398, 0.07401, 0.1024, 4.47e-07, 0.04889, 0.05602, 0.1062, 0.5, 0.9511, 0.2696, 0.9544, 0.2399, 0.9639, 0.134, 0.5956, 0.1304, 0.5335, 0.09909, 0.5398, 0.102, 0.6021, 0.09646, 0.1623, 0.07401, 0.1024, 0.05602, 0.1062, 0.0728, 0.1672, 0.1381, 0.6577, 0.134, 0.5956, 0.102, 0.6021, 0.1053, 0.6643, 0.1074, 0.2236, 0.09646, 0.1623, 0.0728, 0.1672, 0.08113, 0.2289, 0.1432, 0.7196, 0.1381, 0.6577, 0.1053, 0.6643, 0.1095, 0.7264, 0.1143, 0.2853, 0.1074, 0.2236, 0.08113, 0.2289, 0.0864, 0.2909, 0.1503, 0.7813, 0.1432, 0.7196, 0.1095, 0.7264, 0.1154, 0.7884, 0.1192, 0.3473, 0.1143, 0.2853, 0.0864, 0.2909, 0.09027, 0.3531, 0.1053, 0.6643, 0.102, 0.6021, 0.06972, 0.607, 0.07211, 0.6693, 0.08113, 0.2289, 0.0728, 0.1672, 0.04946, 0.1707, 0.05514, 0.2329, 0.1095, 0.7264, 0.1053, 0.6643, 0.07211, 0.6693, 0.07512, 0.7316, 0.0864, 0.2909, 0.08113, 0.2289, 0.05514, 0.2329, 0.05877, 0.2952, 0.1154, 0.7884, 0.1095, 0.7264, 0.07512, 0.7316, 0.07943, 0.7939, 0.09027, 0.3531, 0.0864, 0.2909, 0.05877, 0.2952, 0.06146, 0.3575, 0.1252, 0.85, 0.1154, 0.7884, 0.07943, 0.7939, 0.08678, 0.8559, 0.09345, 0.4153, 0.09027, 0.3531, 0.06146, 0.3575, 0.06368, 0.4198, 0.1471, 0.9105, 0.1252, 0.85, 0.08678, 0.8559, 0.1041, 0.9173, 0.09631, 0.4776, 0.09345, 0.4153, 0.06368, 0.4198, 0.06569, 0.4822, 0.2399, 0.9639, 0.1471, 0.9105, 0.1041, 0.9173, 0.1999, 0.9733, 0.09909, 0.5398, 0.09631, 0.4776, 0.06569, 0.4822, 0.06765, 0.5446, 0.05602, 0.1062, 4.47e-07, 0.04889, 0.03814, 0.1089, 0.5, 0.9511, 0.2399, 0.9639, 0.1999, 0.9733, 0.102, 0.6021, 0.09909, 0.5398, 0.06765, 0.5446, 0.06972, 0.607, 0.0728, 0.1672, 0.05602, 0.1062, 0.03814, 0.1089, 0.04946, 0.1707, 0.1041, 0.9173, 0.08678, 0.8559, 0.04679, 0.8598, 0.05701, 0.9219, 0.06569, 0.4822, 0.06368, 0.4198, 0.03395, 0.4227, 0.03504, 0.4852, 0.1999, 0.9733, 0.1041, 0.9173, 0.05701, 0.9219, 0.1357, 0.9816, 0.06765, 0.5446, 0.06569, 0.4822, 0.03504, 0.4852, 0.03611, 0.5477, 0.03814, 0.1089, 4.47e-07, 0.04889, 0.02032, 0.1107, 0.5, 0.9511, 0.1999, 0.9733, 0.1357, 0.9816, 0.06972, 0.607, 0.06765, 0.5446, 0.03611, 0.5477, 0.03724, 0.6101, 0.04946, 0.1707, 0.03814, 0.1089, 0.02032, 0.1107, 0.02631, 0.173, 0.07211, 0.6693, 0.06972, 0.607, 0.03724, 0.6101, 0.03855, 0.6726, 0.05514, 0.2329, 0.04946, 0.1707, 0.02631, 0.173, 0.02935, 0.2354, 0.07512, 0.7316, 0.07211, 0.6693, 0.03855, 0.6726, 0.04022, 0.735, 0.05877, 0.2952, 0.05514, 0.2329, 0.02935, 0.2354, 0.03129, 0.2978, 0.07943, 0.7939, 0.07512, 0.7316, 0.04022, 0.735, 0.04262, 0.7974, 0.06146, 0.3575, 0.05877, 0.2952, 0.03129, 0.2978, 0.03274, 0.3603, 0.08678, 0.8559, 0.07943, 0.7939, 0.04262, 0.7974, 0.04679, 0.8598, 0.06368, 0.4198, 0.06146, 0.3575, 0.03274, 0.3603, 0.03395, 0.4227, 0.02935, 0.2354, 0.02631, 0.173, 0.003274, 0.1739, 0.003652, 0.2364, 0.04022, 0.735, 0.03855, 0.6726, 0.004806, 0.6739, 0.005016, 0.7364, 0.03129, 0.2978, 0.02935, 0.2354, 0.003652, 0.2364, 0.003895, 0.2989, 0.04262, 0.7974, 0.04022, 0.735, 0.005016, 0.7364, 0.005321, 0.7989, 0.03274, 0.3603, 0.03129, 0.2978, 0.003895, 0.2989, 0.004076, 0.3614, 0.04679, 0.8598, 0.04262, 0.7974, 0.005321, 0.7989, 0.005853, 0.8614, 0.03395, 0.4227, 0.03274, 0.3603, 0.004076, 0.3614, 0.004227, 0.4239, 0.05701, 0.9219, 0.04679, 0.8598, 0.005853, 0.8614, 0.00718, 0.9239, 0.03504, 0.4852, 0.03395, 0.4227, 0.004227, 0.4239, 0.004363, 0.4864, 0.1357, 0.9816, 0.05701, 0.9219, 0.00718, 0.9239, 0.02021, 0.9863, 0.03611, 0.5477, 0.03504, 0.4852, 0.004363, 0.4864, 0.004497, 0.5489, 0.02032, 0.1107, 4.47e-07, 0.04889, 0.002529, 0.1114, 0.5, 0.9511, 0.1357, 0.9816, 0.02021, 0.9863, 0.03724, 0.6101, 0.03611, 0.5477, 0.004497, 0.5489, 0.00464, 0.6114, 0.02631, 0.173, 0.02032, 0.1107, 0.002529, 0.1114, 0.003274, 0.1739, 0.03855, 0.6726, 0.03724, 0.6101, 0.00464, 0.6114, 0.004806, 0.6739])
me_sphere.materials.append(mat_material_002)
me_sphere.use_remesh_fix_poles = True
me_sphere.use_remesh_preserve_attributes = False
me_sphere.use_mirror_vertex_groups = False
me_sphere.update()

# ---- curves / text
txt_text_001 = bpy.data.curves.new('Text.001', 'FONT')
txt_text_001.dimensions = '2D'
txt_text_001.body = 'ARCON'
txt_text_001.materials.append(mat_material_003)
txt_text_001.use_path_clamp = True
txt_text_001.offset = 0.04
txt_text_001.extrude = 0.18
cu_beziercircle_001 = bpy.data.curves.new('BezierCircle.001', 'CURVE')
cu_beziercircle_001.dimensions = '3D'
_sp = cu_beziercircle_001.splines.new('BEZIER'); _sp.bezier_points.add(3)
_sp.bezier_points.foreach_set('co', [-1.0, 0.0, 0.0, 0.0, 1.0, 0.0, 1.0, 0.0, 0.0, 0.0, -1.0, 0.0])
_sp.bezier_points.foreach_set('handle_left', [-1.0, -0.5521, 0.0, -0.5521, 1.0, 0.0, 1.0, 0.5521, 0.0, 0.5521, -1.0, 0.0])
_sp.bezier_points.foreach_set('handle_right', [-1.0, 0.5521, 0.0, 0.5521, 1.0, 0.0, 1.0, -0.5521, 0.0, -0.5521, -1.0, 0.0])
for _p, _l, _r in zip(_sp.bezier_points, ['AUTO', 'AUTO', 'AUTO', 'AUTO'], ['AUTO', 'AUTO', 'AUTO', 'AUTO']): _p.handle_left_type = _l; _p.handle_right_type = _r
_sp.order_u = 0
_sp.order_v = 0
_sp.use_cyclic_u = True
cu_beziercircle_001.use_path = True
cu_beziercircle_001.use_path_clamp = True
cu_beziercircle_001.fill_mode = 'FULL'

# ---- objects
ob_light = bpy.data.objects.new('Light', light_light)
ob_camera = bpy.data.objects.new('Camera', cam_camera)
ob_sphere = bpy.data.objects.new('Sphere', me_sphere)
ob_text = bpy.data.objects.new('Text', txt_text_001)
ob_beziercircle = bpy.data.objects.new('BezierCircle', cu_beziercircle_001)

# ---- transforms, parenting, visibility, modifiers, constraints
ob_light.location = (4.076, 1.005, 5.904)
ob_light.rotation_euler = (0.6503, 0.05522, 1.866)
ob_light.lock_rotations_4d = False
ob_light.empty_display_type = 'ARROWS'
ob_light.color = (0.0, 0.0, 0.0, 0.0)
ob_light.lineart.crease_threshold = 0.0
ob_camera.location = (7.359, -6.926, 4.958)
ob_camera.rotation_euler = (1.109, 0.0, 0.8149)
ob_camera.lock_rotations_4d = False
ob_camera.empty_display_type = 'ARROWS'
ob_camera.color = (0.0, 0.0, 0.0, 0.0)
ob_camera.display_type = 'WIRE'
ob_camera.lineart.crease_threshold = 0.0
ob_sphere.location = (0.0, 0.0, 0.0)
ob_sphere.rotation_euler = (0.0, -0.0, 0.1128)
ob_sphere.scale = (-5.723, -5.723, -5.723)
ob_sphere.lineart.crease_threshold = 0.0
ob_text.location = (3.16, -17.33, -0.5644)
ob_text.rotation_euler = (1.571, -0.0, 3.142)
ob_text.scale = (1.841, 1.841, 1.841)
ob_text.lineart.crease_threshold = 0.0
_m = ob_text.modifiers.new('Curve', 'CURVE')
_m.object = ob_beziercircle
ob_beziercircle.location = (0.0, 0.0, 0.0)
ob_beziercircle.scale = (6.895, 6.895, 6.895)
ob_beziercircle.lineart.crease_threshold = 0.0

# ---- collection membership
col_collection.objects.link(ob_light)
col_collection.objects.link(ob_camera)
col_collection.objects.link(ob_sphere)
col_collection.objects.link(ob_text)
col_collection.objects.link(ob_beziercircle)

# ---- scene / render settings (as saved in the file)
scene.camera = ob_camera
scene.frame_start = 1; scene.frame_end = 1000; scene.frame_set(155)
scene.render.engine = 'BLENDER_EEVEE_NEXT'
scene.cycles.use_denoising = False
scene.cycles.samples = 128
scene.cycles.sampling_pattern = 'TABULATED_SOBOL'
scene.cycles.use_adaptive_sampling = False
scene.cycles.use_light_tree = False
scene.view_settings.view_transform = 'Filmic'
bpy.context.view_layer.update()
